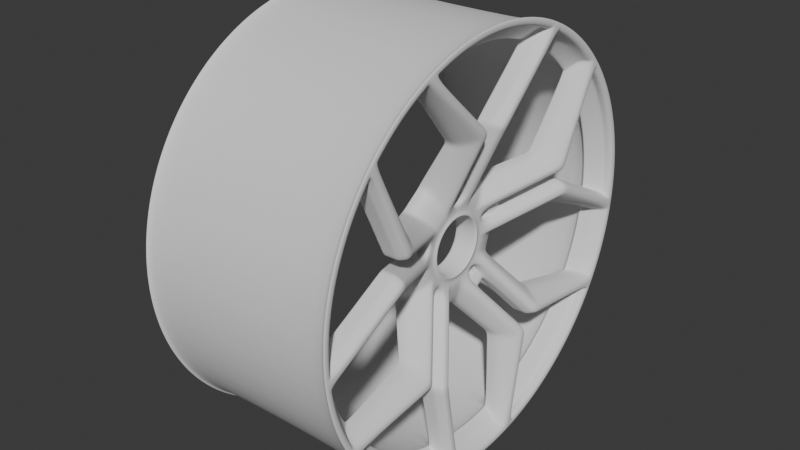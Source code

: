 # Source: wheels9.blend  (saved by Blender 4.3.34; exported with 4.5.12 LTS)
import bpy
from mathutils import Matrix  # noqa: F401  (used for matrix-valued properties, if any)

bpy.ops.wm.read_factory_settings(use_empty=True)
scene = bpy.context.scene
scene.name = 'Scene'

# ---- collections
col_collection = bpy.data.collections.new('Collection'); scene.collection.children.link(col_collection)

# ---- world
world_world = bpy.data.worlds.new('World'); scene.world = world_world
world_world.use_nodes = True; world_world.node_tree.nodes.clear()
_N = world_world.node_tree.nodes; _L = world_world.node_tree.links
n0 = _N.new('ShaderNodeOutputWorld'); n0.name = 'World Output'; n0.location = (300, 300)
n1 = _N.new('ShaderNodeBackground'); n1.name = 'Background'; n1.location = (10, 300)
n1.inputs[0].default_value = (0.05088, 0.05088, 0.05088, 1.0)
_L.new(n1.outputs[0], n0.inputs[0])
n0.is_active_output = True
world_world.color = (0.05088, 0.05088, 0.05088)
world_world.sun_shadow_jitter_overblur = 0.0

# ---- meshes
me_circle = bpy.data.meshes.new('Circle')
me_circle.from_pydata([(1.197e-08, 0.1658, 0.2278), (1.212e-08, 0.1617, 0.2307), (1.226e-08, 0.1577, 0.2334), (1.241e-08, 0.1536, 0.2362), (1.254e-08, 0.1494, 0.2388), (1.268e-08, 0.1452, 0.2414), (1.281e-08, 0.141, 0.2439), (1.294e-08, 0.1367, 0.2463), (1.306e-08, 0.1324, 0.2486), (1.318e-08, 0.128, 0.2509), (1.329e-08, 0.1236, 0.2531), (1.341e-08, 0.1192, 0.2552), (1.351e-08, 0.1147, 0.2573), (1.362e-08, 0.1102, 0.2592), (1.371e-08, 0.1056, 0.2611), (1.381e-08, 0.1011, 0.2629), (1.39e-08, 0.09645, 0.2646), (1.399e-08, 0.09181, 0.2663), (1.407e-08, 0.08714, 0.2678), (1.415e-08, 0.08245, 0.2693), (1.422e-08, 0.07773, 0.2707), (1.429e-08, 0.07299, 0.272), (1.435e-08, 0.06822, 0.2733), (1.441e-08, 0.06344, 0.2744), (1.447e-08, 0.05863, 0.2755), (1.452e-08, 0.05381, 0.2765), (1.457e-08, 0.04897, 0.2774), (1.461e-08, 0.04411, 0.2782), (1.465e-08, 0.03925, 0.2789), (1.468e-08, 0.03437, 0.2795), (1.471e-08, 0.02948, 0.2801), (1.474e-08, 0.02458, 0.2806), (1.476e-08, 0.01967, 0.281), (1.477e-08, 0.01476, 0.2813), (1.478e-08, 0.009842, 0.2815), (1.479e-08, 0.004922, 0.2816), (1.479e-08, 0.0, 0.2817), (1.244e-08, 0.1723, 0.2368), (1.26e-08, 0.1682, 0.2398), (1.275e-08, 0.1639, 0.2427), (1.29e-08, 0.1597, 0.2455), (1.304e-08, 0.1554, 0.2483), (1.318e-08, 0.151, 0.2509), (1.332e-08, 0.1466, 0.2535), (1.345e-08, 0.1421, 0.256), (1.358e-08, 0.1376, 0.2585), (1.37e-08, 0.1331, 0.2609), (1.382e-08, 0.1285, 0.2631), (1.394e-08, 0.1239, 0.2653), (1.405e-08, 0.1192, 0.2675), (1.416e-08, 0.1145, 0.2695), (1.426e-08, 0.1098, 0.2715), (1.436e-08, 0.1051, 0.2733), (1.445e-08, 0.1003, 0.2751), (1.454e-08, 0.09545, 0.2768), (1.463e-08, 0.09059, 0.2785), (1.471e-08, 0.08571, 0.28), (1.478e-08, 0.08081, 0.2814), (1.485e-08, 0.07588, 0.2828), (1.492e-08, 0.07092, 0.2841), (1.498e-08, 0.06595, 0.2853), (1.504e-08, 0.06095, 0.2864), (1.51e-08, 0.05594, 0.2874), (1.514e-08, 0.05091, 0.2884), (1.519e-08, 0.04586, 0.2892), (1.523e-08, 0.0408, 0.29), (1.526e-08, 0.03573, 0.2906), (1.529e-08, 0.03064, 0.2912), (1.532e-08, 0.02555, 0.2917), (1.534e-08, 0.02045, 0.2921), (1.536e-08, 0.01534, 0.2924), (1.537e-08, 0.01023, 0.2926), (1.538e-08, 0.005116, 0.2928), (1.538e-08, 0.0, 0.2928), (1.514e-08, 0.0244, 0.1632), (1.53e-08, 0.01871, 0.1661), (1.543e-08, 0.01282, 0.1686), (-0.0458, 0.0244, 0.06221), (-0.04517, 0.01861, 0.06633), (-0.0458, 0.01282, 0.06769), (-0.05, 0.02292, 0.03155), (-0.05, 0.01879, 0.03418), (-0.05, 0.01436, 0.03626), (-0.05, 0.009699, 0.03777), (-0.05, 0.004888, 0.03869), (-0.05, 0.0, 0.039), (-0.05137, 0.0, 0.0553), (-0.05, 0.008441, 0.05851), (-0.05, 0.0174, 0.05714), (-0.05, 0.02452, 0.05157), (-0.05, 0.02793, 0.04803), (-0.05, 0.03254, 0.04479), (-0.05347, 0.02742, 0.03774), (-0.05347, 0.0, 0.04665), (-0.05347, 0.01717, 0.04338), (-0.05347, 0.02247, 0.04088), (-0.05347, 0.005847, 0.04628), (-0.05347, 0.0116, 0.04519), (-0.03, 0.1505, 0.2146), (-0.03, 0.1542, 0.212), (-0.03, 0.1468, 0.2172), (-0.03, 0.143, 0.2197), (-0.03, 0.1392, 0.2221), (-0.03, 0.1353, 0.2245), (-0.03, 0.1314, 0.2268), (-0.03, 0.1274, 0.2291), (-0.03, 0.1234, 0.2312), (-0.03, 0.1194, 0.2333), (-0.03, 0.1153, 0.2354), (-0.03, 0.1112, 0.2373), (-0.03, 0.08902, 0.2465), (-0.03, 0.0853, 0.2478), (-0.03, 0.08155, 0.2491), (-0.03, 0.07779, 0.2503), (-0.03, 0.07401, 0.2514), (-0.03, 0.07021, 0.2525), (-0.03, 0.0664, 0.2535), (-0.03, 0.06257, 0.2545), (-0.03, 0.05873, 0.2554), (-0.03, 0.05487, 0.2563), (-0.03, 0.05101, 0.2571), (-0.03, 0.04713, 0.2578), (-0.03, 0.04324, 0.2585), (-0.03, 0.03934, 0.2591), (-0.03, 0.03543, 0.2597), (-0.03, 0.03151, 0.2602), (-0.03, 0.02759, 0.2606), (-0.03, 0.02366, 0.261), (-0.03, 0.01972, 0.2613), (-0.03, 0.01579, 0.2616), (-0.03, 0.01184, 0.2618), (-0.03, 0.007896, 0.262), (-0.03, 0.003949, 0.262), (-0.03, 6.663e-10, 0.2621), (-0.04, 0.03973, 0.1551), (-0.03, 0.008139, 0.1711), (-0.07403, 0.03974, 0.09621), (-0.08, 0.01879, 0.03418), (-0.08, 0.02292, 0.03155), (-0.08, 0.01436, 0.03626), (-0.08, 0.009699, 0.03777), (-0.08, 0.004888, 0.03869), (-0.08, 7.161e-10, 0.039), (-0.08, 0.0545, 0.07502), (-0.08, 0.04678, 0.08044), (-0.08, 0.03986, 0.08557), (-0.01247, 0.1361, 0.2466), (-0.01247, 0.1322, 0.2487), (-0.01247, 0.1244, 0.2527), (-0.02247, 0.03973, 0.1551), (-0.01247, 0.1284, 0.2507), (-0.0565, 0.03974, 0.09621), (-0.06247, 0.0545, 0.07502), (-0.01247, 0.1657, 0.2278), (-0.01247, 0.1622, 0.2303), (-0.01247, 0.1586, 0.2328), (-0.06247, 0.03986, 0.08557), (-0.06247, 0.04678, 0.08044), (-0.01247, 0.1549, 0.2353), (-0.01247, 0.1512, 0.2376), (-0.01247, 0.1475, 0.24), (-0.01247, 0.1437, 0.2422), (-0.01247, 0.1399, 0.2444), (-0.01247, 0.00935, 0.2815), (-0.01247, 0.004675, 0.2816), (-0.06329, 7.161e-10, 0.059), (-0.01247, 7.16e-10, 0.2816), (-0.05983, 0.008289, 0.06743), (-0.01247, 0.008139, 0.1711), (-0.01247, 0.105, 0.2614), (-0.01247, 0.1006, 0.263), (-0.01247, 0.09621, 0.2647), (-0.01247, 0.09181, 0.2663), (-0.01247, 0.08738, 0.2677), (-0.01247, 0.08292, 0.2692), (-0.01247, 0.07844, 0.2705), (-0.01247, 0.07394, 0.2718), (-0.01247, 0.06941, 0.2729), (-0.01247, 0.06487, 0.2741), (-0.01247, 0.06031, 0.2751), (-0.01247, 0.05574, 0.2761), (-0.01247, 0.05115, 0.2769), (-0.01247, 0.04654, 0.2778), (-0.06247, 0.005412, 0.0608), (-0.01247, 0.04193, 0.2785), (-0.01247, 0.0373, 0.2791), (-0.01247, 0.03266, 0.2797), (-0.01247, 0.02801, 0.2802), (-0.01247, 0.02335, 0.2807), (-0.01247, 0.01869, 0.281), (-0.01247, 0.01402, 0.2813), (-0.03428, 0.01282, 0.09307), (-0.03428, 0.01861, 0.09033), (-0.03428, 0.0244, 0.08758), (-0.06501, 0.008251, 0.09349), (-0.06547, 0.03974, 0.111), (-0.04795, 0.03974, 0.111), (-0.04793, 0.008251, 0.09349), (-0.06501, 0.0, 0.09349), (-0.04793, 0.0, 0.09349), (-0.04793, 0.005084, 0.09349), (-0.06501, 0.005084, 0.09349), (-0.05684, 0.005101, 0.07397), (-0.05611, 0.0, 0.07558), (-0.07235, 0.008289, 0.06743), (-0.07625, 7.161e-10, 0.059), (-0.07543, 0.005412, 0.0608), (-0.06939, 0.005101, 0.07397), (-0.06866, 0.0, 0.07558), (-0.05, 0.0, 0.04173), (-0.05, 0.01536, 0.0388), (-0.05, 0.00523, 0.0414), (-0.05, 0.02453, 0.03376), (-0.05, 0.0201, 0.03657), (-0.05, 0.01038, 0.04042), (-0.00275, 0.1723, 0.2368), (-0.00275, 0.1682, 0.2398), (-0.00275, 0.1639, 0.2427), (-0.00275, 0.1597, 0.2455), (-0.00275, 0.1554, 0.2483), (-0.00275, 0.151, 0.2509), (-0.00275, 0.1466, 0.2535), (-0.00275, 0.1421, 0.256), (-0.00275, 0.1376, 0.2585), (-0.00275, 0.1331, 0.2609), (-0.00275, 0.1285, 0.2631), (-0.00275, 0.1239, 0.2653), (-0.00275, 0.1192, 0.2675), (-0.00275, 0.1145, 0.2695), (-0.00275, 0.1098, 0.2715), (-0.00275, 0.1051, 0.2733), (-0.00275, 0.1003, 0.2751), (-0.00275, 0.09545, 0.2768), (-0.00275, 0.09059, 0.2785), (-0.00275, 0.08571, 0.28), (-0.00275, 0.08081, 0.2814), (-0.00275, 0.07588, 0.2828), (-0.00275, 0.07092, 0.2841), (-0.00275, 0.06595, 0.2853), (-0.00275, 0.06095, 0.2864), (-0.00275, 0.05594, 0.2874), (-0.00275, 0.05091, 0.2884), (-0.00275, 0.04586, 0.2892), (-0.00275, 0.0408, 0.29), (-0.00275, 0.03573, 0.2906), (-0.00275, 0.03064, 0.2912), (-0.00275, 0.02555, 0.2917), (-0.00275, 0.02045, 0.2921), (-0.00275, 0.01534, 0.2924), (-0.00275, 0.01023, 0.2926), (-0.00275, 0.005116, 0.2928), (-0.00275, 0.0, 0.2928), (-0.00275, 0.1675, 0.2302), (-0.00275, 0.1634, 0.2331), (-0.00275, 0.1593, 0.2359), (-0.00275, 0.1552, 0.2386), (-0.00275, 0.151, 0.2413), (-0.00275, 0.1468, 0.2439), (-0.00275, 0.1425, 0.2464), (-0.00275, 0.1382, 0.2489), (-0.00275, 0.1338, 0.2513), (-0.00275, 0.1294, 0.2535), (-0.00275, 0.1249, 0.2558), (-0.00275, 0.1204, 0.2579), (-0.00275, 0.1159, 0.26), (-0.00275, 0.1113, 0.262), (-0.00275, 0.1067, 0.2639), (-0.00275, 0.1021, 0.2657), (-0.00275, 0.09746, 0.2674), (-0.00275, 0.09277, 0.2691), (-0.00275, 0.08806, 0.2707), (-0.00275, 0.08331, 0.2722), (-0.00275, 0.07855, 0.2736), (-0.00275, 0.07375, 0.2749), (-0.00275, 0.06894, 0.2761), (-0.00275, 0.0641, 0.2773), (-0.00275, 0.05925, 0.2784), (-0.00275, 0.05437, 0.2794), (-0.00275, 0.04948, 0.2803), (-0.00275, 0.04458, 0.2811), (-0.00275, 0.03966, 0.2818), (-0.00275, 0.03473, 0.2825), (-0.00275, 0.02979, 0.283), (-0.00275, 0.02484, 0.2835), (-0.00275, 0.01988, 0.2839), (-0.00275, 0.01491, 0.2842), (-0.00275, 0.009945, 0.2844), (-0.00275, 0.004973, 0.2846), (-0.00275, 0.0, 0.2846), (-0.0336, 0.1505, 0.2146), (-0.0336, 0.1542, 0.212), (-0.0336, 0.1468, 0.2172), (-0.0336, 0.143, 0.2197), (-0.0336, 0.1392, 0.2221), (-0.0336, 0.1353, 0.2245), (-0.0336, 0.1314, 0.2268), (-0.0336, 0.1274, 0.2291), (-0.0336, 0.1234, 0.2312), (-0.0336, 0.1194, 0.2333), (-0.0336, 0.1153, 0.2354), (-0.0336, 0.1112, 0.2373), (-0.0336, 0.1002, 0.2422), (-0.0336, 0.08902, 0.2465), (-0.0336, 0.0853, 0.2478), (-0.0336, 0.08155, 0.2491), (-0.0336, 0.07779, 0.2503), (-0.0336, 0.07401, 0.2514), (-0.0336, 0.07021, 0.2525), (-0.0336, 0.0664, 0.2535), (-0.0336, 0.06257, 0.2545), (-0.0336, 0.05873, 0.2554), (-0.0336, 0.05487, 0.2563), (-0.0336, 0.05101, 0.2571), (-0.0336, 0.04713, 0.2578), (-0.0336, 0.04324, 0.2585), (-0.0336, 0.03934, 0.2591), (-0.0336, 0.03543, 0.2597), (-0.0336, 0.03151, 0.2602), (-0.0336, 0.02759, 0.2606), (-0.0336, 0.02366, 0.261), (-0.0336, 0.01972, 0.2613), (-0.0336, 0.01579, 0.2616), (-0.0336, 0.01184, 0.2618), (-0.0336, 0.007896, 0.262), (-0.0336, 0.003949, 0.262), (-0.0336, 0.0, 0.2621), (-0.0386, 0.02394, 0.1631), (-0.0436, 0.03973, 0.1551), (-0.0336, 0.008139, 0.1711), (-0.079, 0.02402, 0.08182), (-0.07763, 0.03974, 0.09621), (-0.08037, 0.008289, 0.06743), (-0.0836, 0.01879, 0.03418), (-0.0836, 0.02292, 0.03155), (-0.0836, 0.01436, 0.03626), (-0.0836, 0.009699, 0.03777), (-0.0836, 0.004888, 0.03869), (-0.0836, 0.0, 0.039), (-0.0836, 0.02742, 0.03774), (-0.0836, 0.0545, 0.07502), (-0.0836, 0.0, 0.04665), (-0.0836, 0.01717, 0.04338), (-0.0836, 0.02247, 0.04088), (-0.0836, 0.04678, 0.08044), (-0.0836, 0.005847, 0.04628), (-0.0836, 0.0116, 0.04519), (-0.0836, 0.02264, 0.07318), (-0.0836, 0.0, 0.059), (-0.0836, 0.005412, 0.0608), (-0.0836, 0.03986, 0.08557), (-0.06861, 0.008251, 0.09349), (-0.06884, 0.024, 0.1022), (-0.06907, 0.03974, 0.111), (-0.06861, 0.0, 0.09349), (-0.06861, 0.005084, 0.09349), (-0.07741, 0.005101, 0.07397), (-0.07669, 0.0, 0.07558), (-0.2853, 0.1619, 0.2225), (-0.2853, 0.158, 0.2252), (-0.2853, 0.154, 0.228), (-0.2853, 0.15, 0.2306), (-0.2853, 0.1459, 0.2332), (-0.2853, 0.1418, 0.2357), (-0.2853, 0.1377, 0.2382), (-0.2853, 0.1335, 0.2405), (-0.2853, 0.1293, 0.2428), (-0.2853, 0.125, 0.245), (-0.2853, 0.1207, 0.2472), (-0.2853, 0.1164, 0.2492), (-0.2853, 0.112, 0.2512), (-0.2853, 0.1076, 0.2532), (-0.2853, 0.1032, 0.255), (-0.2853, 0.09869, 0.2568), (-0.2853, 0.09419, 0.2584), (-0.2853, 0.08966, 0.26), (-0.2853, 0.0851, 0.2616), (-0.2853, 0.08052, 0.263), (-0.2853, 0.07591, 0.2644), (-0.2853, 0.07128, 0.2657), (-0.2853, 0.06662, 0.2669), (-0.2853, 0.06195, 0.268), (-0.2853, 0.05726, 0.269), (-0.2853, 0.05255, 0.27), (-0.2853, 0.04782, 0.2709), (-0.2853, 0.04308, 0.2717), (-0.2853, 0.03833, 0.2724), (-0.2853, 0.03356, 0.273), (-0.2853, 0.02879, 0.2735), (-0.2853, 0.024, 0.274), (-0.2853, 0.01921, 0.2744), (-0.2853, 0.01441, 0.2747), (-0.2853, 0.009611, 0.2749), (-0.2853, 0.004806, 0.275), (-0.2853, 0.0, 0.275), (-0.2853, 0.1723, 0.2368), (-0.2853, 0.1682, 0.2398), (-0.2853, 0.1639, 0.2427), (-0.2853, 0.1597, 0.2455), (-0.2853, 0.1554, 0.2483), (-0.2853, 0.151, 0.2509), (-0.2853, 0.1466, 0.2535), (-0.2853, 0.1421, 0.256), (-0.2853, 0.1376, 0.2585), (-0.2853, 0.1331, 0.2609), (-0.2853, 0.1285, 0.2631), (-0.2853, 0.1239, 0.2653), (-0.2853, 0.1192, 0.2675), (-0.2853, 0.1145, 0.2695), (-0.2853, 0.1098, 0.2715), (-0.2853, 0.1051, 0.2733), (-0.2853, 0.1003, 0.2751), (-0.2853, 0.09545, 0.2768), (-0.2853, 0.09059, 0.2785), (-0.2853, 0.08571, 0.28), (-0.2853, 0.08081, 0.2814), (-0.2853, 0.07588, 0.2828), (-0.2853, 0.07092, 0.2841), (-0.2853, 0.06595, 0.2853), (-0.2853, 0.06095, 0.2864), (-0.2853, 0.05594, 0.2874), (-0.2853, 0.05091, 0.2884), (-0.2853, 0.04586, 0.2892), (-0.2853, 0.0408, 0.29), (-0.2853, 0.03573, 0.2906), (-0.2853, 0.03064, 0.2912), (-0.2853, 0.02555, 0.2917), (-0.2853, 0.02045, 0.2921), (-0.2853, 0.01534, 0.2924), (-0.2853, 0.01023, 0.2926), (-0.2853, 0.005116, 0.2928), (-0.2853, 0.0, 0.2928), (-0.2825, 0.1723, 0.2368), (-0.2825, 0.1682, 0.2398), (-0.2825, 0.1639, 0.2427), (-0.2825, 0.1597, 0.2455), (-0.2825, 0.1554, 0.2483), (-0.2825, 0.151, 0.2509), (-0.2825, 0.1466, 0.2535), (-0.2825, 0.1421, 0.256), (-0.2825, 0.1376, 0.2585), (-0.2825, 0.1331, 0.2609), (-0.2825, 0.1285, 0.2631), (-0.2825, 0.1239, 0.2653), (-0.2825, 0.1192, 0.2675), (-0.2825, 0.1145, 0.2695), (-0.2825, 0.1098, 0.2715), (-0.2825, 0.1051, 0.2733), (-0.2825, 0.1003, 0.2751), (-0.2825, 0.09545, 0.2768), (-0.2825, 0.09059, 0.2785), (-0.2825, 0.08571, 0.28), (-0.2825, 0.08081, 0.2814), (-0.2825, 0.07588, 0.2828), (-0.2825, 0.07092, 0.2841), (-0.2825, 0.06595, 0.2853), (-0.2825, 0.06095, 0.2864), (-0.2825, 0.05594, 0.2874), (-0.2825, 0.05091, 0.2884), (-0.2825, 0.04586, 0.2892), (-0.2825, 0.0408, 0.29), (-0.2825, 0.03573, 0.2906), (-0.2825, 0.03064, 0.2912), (-0.2825, 0.02555, 0.2917), (-0.2825, 0.02045, 0.2921), (-0.2825, 0.01534, 0.2924), (-0.2825, 0.01023, 0.2926), (-0.2825, 0.005116, 0.2928), (-0.2825, 0.0, 0.2928), (-0.2825, 0.1675, 0.2302), (-0.2825, 0.1634, 0.2331), (-0.2825, 0.1593, 0.2359), (-0.2825, 0.1552, 0.2386), (-0.2825, 0.151, 0.2413), (-0.2825, 0.1468, 0.2439), (-0.2825, 0.1425, 0.2464), (-0.2825, 0.1382, 0.2489), (-0.2825, 0.1338, 0.2513), (-0.2825, 0.1294, 0.2535), (-0.2825, 0.1249, 0.2558), (-0.2825, 0.1204, 0.2579), (-0.2825, 0.1159, 0.26), (-0.2825, 0.1113, 0.262), (-0.2825, 0.1067, 0.2639), (-0.2825, 0.1021, 0.2657), (-0.2825, 0.09746, 0.2674), (-0.2825, 0.09277, 0.2691), (-0.2825, 0.08806, 0.2707), (-0.2825, 0.08331, 0.2722), (-0.2825, 0.07855, 0.2736), (-0.2825, 0.07375, 0.2749), (-0.2825, 0.06894, 0.2761), (-0.2825, 0.0641, 0.2773), (-0.2825, 0.05925, 0.2784), (-0.2825, 0.05437, 0.2794), (-0.2825, 0.04948, 0.2803), (-0.2825, 0.04458, 0.2811), (-0.2825, 0.03966, 0.2818), (-0.2825, 0.03473, 0.2825), (-0.2825, 0.02979, 0.283), (-0.2825, 0.02484, 0.2835), (-0.2825, 0.01988, 0.2839), (-0.2825, 0.01491, 0.2842), (-0.2825, 0.009945, 0.2844), (-0.2825, 0.004973, 0.2846), (-0.2825, 0.0, 0.2846), (-0.0336, 0.0, 0.275), (-0.0336, 0.004806, 0.275), (-0.0336, 0.009611, 0.2749), (-0.0336, 0.01441, 0.2747), (-0.0336, 0.01921, 0.2744), (-0.0336, 0.024, 0.274), (-0.0336, 0.02879, 0.2735), (-0.0336, 0.03356, 0.273), (-0.0336, 0.03833, 0.2724), (-0.0336, 0.04308, 0.2717), (-0.0336, 0.04782, 0.2709), (-0.0336, 0.05255, 0.27), (-0.0336, 0.05726, 0.269), (-0.0336, 0.06195, 0.268), (-0.0336, 0.06662, 0.2669), (-0.0336, 0.07128, 0.2657), (-0.0336, 0.07591, 0.2644), (-0.0336, 0.08052, 0.263), (-0.0336, 0.0851, 0.2616), (-0.0336, 0.08966, 0.26), (-0.0336, 0.09419, 0.2584), (-0.0336, 0.09869, 0.2568), (-0.0336, 0.1032, 0.255), (-0.0336, 0.1076, 0.2532), (-0.0336, 0.112, 0.2512), (-0.0336, 0.1164, 0.2492), (-0.0336, 0.1207, 0.2472), (-0.0336, 0.125, 0.245), (-0.0336, 0.1293, 0.2428), (-0.0336, 0.1335, 0.2405), (-0.0336, 0.1377, 0.2382), (-0.0336, 0.1418, 0.2357), (-0.0336, 0.1459, 0.2332), (-0.0336, 0.15, 0.2306), (-0.0336, 0.154, 0.228), (-0.0336, 0.158, 0.2252), (-0.0336, 0.1619, 0.2225), (-0.02685, 0.1257, 0.234), (-0.02685, 0.1136, 0.2401), (-0.07685, 0.0545, 0.07502), (-0.07685, 0.03986, 0.08557), (-0.02685, 0.1217, 0.2361), (-0.03685, 0.03973, 0.1551), (-0.02685, 0.1177, 0.2381), (-0.07088, 0.03974, 0.09621), (-0.02685, 0.1563, 0.2148), (-0.02685, 0.1526, 0.2174), (-0.02685, 0.1489, 0.22), (-0.07685, 0.04678, 0.08044), (-0.02685, 0.1451, 0.2225), (-0.02685, 0.1413, 0.2249), (-0.02685, 0.1375, 0.2273), (-0.02685, 0.1336, 0.2296), (-0.02685, 0.1297, 0.2318), (-0.06233, 0.03974, 0.111), (-0.02685, 0.008157, 0.2655), (-0.02685, 0.09188, 0.2492), (-0.02685, 0.004079, 0.2656), (-0.02685, 0.0, 0.2656), (-0.02685, 0.008139, 0.1711), (-0.02685, 0.08804, 0.2506), (-0.02685, 0.08418, 0.2519), (-0.02685, 0.0803, 0.2531), (-0.02685, 0.07641, 0.2544), (-0.02685, 0.07249, 0.2555), (-0.02685, 0.06856, 0.2566), (-0.02685, 0.06461, 0.2576), (-0.02685, 0.06065, 0.2586), (-0.02685, 0.05667, 0.2595), (-0.02685, 0.05268, 0.2603), (-0.02685, 0.04867, 0.2611), (-0.02685, 0.04466, 0.2618), (-0.02685, 0.04063, 0.2625), (-0.02685, 0.0366, 0.263), (-0.02685, 0.03255, 0.2636), (-0.02685, 0.0285, 0.264), (-0.02685, 0.02444, 0.2645), (-0.02685, 0.02038, 0.2648), (-0.02685, 0.01631, 0.2651), (-0.02685, 0.01223, 0.2653), (-0.06194, 0.008251, 0.09349), (-0.06194, 0.0, 0.09349), (-0.06194, 0.005084, 0.09349), (1.504e-08, 0.03396, 0.1883), (1.491e-08, 0.03955, 0.1859), (1.477e-08, 0.04498, 0.1831), (-0.03, 0.0257, 0.1875), (-0.03783, 0.05525, 0.1729), (-0.0203, 0.05812, 0.1763), (-0.01247, 0.02916, 0.1907), (-0.0336, 0.0257, 0.1875), (-0.03751, 0.0405, 0.1803), (-0.04143, 0.05525, 0.1729), (-0.03468, 0.05577, 0.1735), (-0.02685, 0.02632, 0.188), (1.523e-08, 0.02339, 0.1785), (-0.03, 0.01692, 0.1793), (-0.01247, 0.01865, 0.1809), (-0.0336, 0.01692, 0.1793), (-0.02685, 0.01723, 0.1796), (1.51e-08, 0.02913, 0.176), (1.495e-08, 0.03469, 0.1732), (-0.03891, 0.04749, 0.164), (-0.02139, 0.04893, 0.1657), (-0.03806, 0.03222, 0.1717), (-0.04251, 0.04749, 0.164), (-0.03577, 0.04775, 0.1643), (-0.007093, 0.01869, 0.1504), (-0.007108, 0.0244, 0.1475), (-0.04861, 0.03973, 0.1402), (-0.03108, 0.03973, 0.1402), (-0.007108, 0.01282, 0.153), (-0.03708, 0.008162, 0.1554), (-0.01962, 0.008162, 0.1554), (-0.04626, 0.02395, 0.1477), (-0.05221, 0.03973, 0.1402), (-0.04068, 0.008162, 0.1554), (-0.04546, 0.03973, 0.1402), (-0.03394, 0.008162, 0.1554), (-0.003546, 0.0187, 0.1583), (-0.003554, 0.0244, 0.1553), (-0.0443, 0.03973, 0.1476), (-0.02678, 0.03973, 0.1476), (-0.04243, 0.02394, 0.1554), (-0.0479, 0.03973, 0.1476), (-0.04116, 0.03973, 0.1476), (-0.003554, 0.01282, 0.1608), (-0.03354, 0.008151, 0.1632), (-0.01605, 0.008151, 0.1633), (-0.03714, 0.008151, 0.1632), (-0.0304, 0.008151, 0.1632), (-0.01073, 0.00471, 0.2816), (-0.06162, 0.0, 0.05848), (-0.01073, 0.0, 0.2816), (-0.01073, 0.008793, 0.1707), (-0.01073, 0.1013, 0.2628), (-0.01073, 0.09689, 0.2644), (-0.01073, 0.09246, 0.266), (-0.01073, 0.088, 0.2675), (-0.01073, 0.08351, 0.269), (-0.01073, 0.079, 0.2703), (-0.01073, 0.07447, 0.2716), (-0.01073, 0.06991, 0.2728), (-0.01073, 0.06534, 0.2739), (-0.01073, 0.06075, 0.275), (-0.01073, 0.05614, 0.276), (-0.01073, 0.05152, 0.2769), (-0.01073, 0.04688, 0.2777), (-0.06073, 0.005835, 0.06048), (-0.01073, 0.04223, 0.2784), (-0.01073, 0.03757, 0.2791), (-0.01073, 0.0329, 0.2797), (-0.01073, 0.02821, 0.2802), (-0.01073, 0.02352, 0.2806), (-0.01073, 0.01883, 0.281), (-0.01073, 0.01412, 0.2813), (-0.01073, 0.009418, 0.2815), (-0.05787, 0.008922, 0.06747), (-0.01073, 0.1057, 0.2611), (-0.04602, 0.008889, 0.09343), (-0.01073, 0.02983, 0.1904), (-0.01073, 0.01931, 0.1806), (-0.01788, 0.008812, 0.1551), (-0.0143, 0.008803, 0.1629), (-0.0642, 0.0, 0.059), (-0.06339, 0.005412, 0.0608), (-0.06072, 0.008289, 0.06743), (-0.05773, 0.005101, 0.07397), (-0.05699, 0.0, 0.07558), (-0.04004, 0.01282, 0.08038), (-0.0593, 0.008287, 0.06859), (-0.03973, 0.01861, 0.07833), (-0.04004, 0.0244, 0.07489), (-0.06975, 0.03974, 0.1036), (-0.05223, 0.03974, 0.1036), (-0.05645, 0.005101, 0.07484), (-0.05574, 0.0, 0.07638), (-0.07449, 0.00827, 0.08046), (-0.07392, 0.02401, 0.09203), (-0.07335, 0.03974, 0.1036), (-0.07301, 0.005093, 0.08373), (-0.07265, 0.0, 0.08453), (-0.06661, 0.03974, 0.1036), (-0.05195, 0.008905, 0.08045)], [], [(1, 0, 37, 38), (28, 27, 64, 65), (15, 14, 51, 52), (2, 1, 38, 39), (29, 28, 65, 66), (16, 15, 52, 53), (3, 2, 39, 40), (30, 29, 66, 67), (17, 16, 53, 54), (4, 3, 40, 41), (31, 30, 67, 68), (18, 17, 54, 55), (5, 4, 41, 42), (32, 31, 68, 69), (19, 18, 55, 56), (6, 5, 42, 43), (33, 32, 69, 70), (20, 19, 56, 57), (7, 6, 43, 44), (34, 33, 70, 71), (21, 20, 57, 58), (8, 7, 44, 45), (35, 34, 71, 72), (22, 21, 58, 59), (9, 8, 45, 46), (36, 35, 72, 73), (23, 22, 59, 60), (10, 9, 46, 47), (24, 23, 60, 61), (11, 10, 47, 48), (25, 24, 61, 62), (12, 11, 48, 49), (26, 25, 62, 63), (13, 12, 49, 50), (27, 26, 63, 64), (14, 13, 50, 51), (605, 600, 76, 75), (606, 605, 75, 74), (676, 674, 79, 78), (677, 676, 78, 77), (96, 97, 88, 87), (94, 95, 90, 89), (93, 96, 87, 86), (97, 94, 89, 88), (95, 92, 91, 90), (87, 88, 78, 79), (88, 89, 77, 78), (213, 212, 92, 95), (214, 210, 94, 97), (209, 211, 96, 93), (210, 213, 95, 94), (211, 214, 97, 96), (114, 115, 307, 306), (113, 114, 306, 305), (112, 113, 305, 304), (111, 112, 304, 303), (607, 134, 327, 610), (110, 111, 303, 302), (591, 110, 302, 595), (136, 145, 349, 330), (108, 109, 300, 299), (678, 136, 330, 684), (107, 108, 299, 298), (132, 133, 325, 324), (144, 143, 339, 343), (562, 132, 131, 560), (546, 107, 106, 542), (598, 592, 109, 543), (563, 133, 132, 562), (548, 108, 107, 546), (543, 109, 108, 548), (565, 111, 110, 561), (630, 626, 134, 547), (566, 112, 111, 565), (81, 137, 138, 80), (567, 113, 112, 566), (82, 139, 137, 81), (568, 114, 113, 567), (83, 140, 139, 82), (569, 115, 114, 568), (84, 141, 140, 83), (570, 116, 115, 569), (85, 142, 141, 84), (571, 117, 116, 570), (572, 118, 117, 571), (573, 119, 118, 572), (574, 120, 119, 573), (575, 121, 120, 574), (576, 122, 121, 575), (577, 123, 122, 576), (578, 124, 123, 577), (551, 98, 99, 550), (579, 125, 124, 578), (552, 100, 98, 551), (580, 126, 125, 579), (553, 144, 145, 545), (554, 101, 100, 552), (581, 127, 126, 580), (544, 143, 144, 553), (555, 102, 101, 554), (582, 128, 127, 581), (556, 103, 102, 555), (583, 129, 128, 582), (557, 104, 103, 556), (584, 130, 129, 583), (545, 145, 136, 549), (558, 105, 104, 557), (604, 601, 135, 564), (560, 131, 130, 584), (542, 106, 105, 558), (8, 146, 162, 7), (7, 162, 161, 6), (89, 156, 151, 77), (6, 161, 160, 5), (5, 160, 159, 4), (4, 159, 158, 3), (91, 152, 157, 90), (3, 158, 155, 2), (90, 157, 156, 89), (2, 155, 154, 1), (1, 154, 153, 0), (625, 627, 149, 74), (11, 148, 150, 10), (10, 150, 147, 9), (590, 593, 148, 11), (9, 147, 146, 8), (661, 163, 190, 660), (666, 602, 168, 639), (660, 190, 189, 659), (659, 189, 188, 658), (662, 167, 183, 653), (658, 188, 187, 657), (657, 187, 186, 656), (656, 186, 185, 655), (655, 185, 184, 654), (654, 184, 182, 652), (653, 183, 165, 637), (652, 182, 181, 651), (651, 181, 180, 650), (650, 180, 179, 649), (649, 179, 178, 648), (648, 178, 177, 647), (647, 177, 176, 646), (646, 176, 175, 645), (645, 175, 174, 644), (644, 174, 173, 643), (643, 173, 172, 642), (642, 172, 171, 641), (641, 171, 170, 640), (640, 170, 169, 663), (688, 675, 167, 662), (638, 166, 164, 636), (636, 164, 163, 661), (667, 618, 197, 664), (677, 679, 196, 193), (687, 678, 195, 559), (623, 617, 194, 585), (106, 107, 298, 297), (131, 132, 324, 323), (613, 612, 192, 193), (612, 616, 191, 192), (145, 144, 343, 349), (587, 201, 198, 586), (585, 194, 201, 587), (632, 135, 328, 634), (681, 680, 200, 199), (680, 675, 197, 200), (672, 671, 167, 202), (673, 672, 202, 203), (105, 106, 297, 296), (671, 204, 206, 670), (670, 206, 205, 669), (130, 131, 323, 322), (207, 206, 204), (207, 208, 205, 206), (84, 83, 214, 211), (82, 81, 213, 210), (85, 84, 211, 209), (83, 82, 210, 214), (81, 80, 212, 213), (57, 56, 234, 235), (44, 43, 221, 222), (71, 70, 248, 249), (58, 57, 235, 236), (45, 44, 222, 223), (72, 71, 249, 250), (59, 58, 236, 237), (46, 45, 223, 224), (73, 72, 250, 251), (60, 59, 237, 238), (47, 46, 224, 225), (61, 60, 238, 239), (48, 47, 225, 226), (62, 61, 239, 240), (49, 48, 226, 227), (63, 62, 240, 241), (50, 49, 227, 228), (64, 63, 241, 242), (51, 50, 228, 229), (38, 37, 215, 216), (65, 64, 242, 243), (52, 51, 229, 230), (39, 38, 216, 217), (66, 65, 243, 244), (53, 52, 230, 231), (40, 39, 217, 218), (67, 66, 244, 245), (54, 53, 231, 232), (41, 40, 218, 219), (68, 67, 245, 246), (55, 54, 232, 233), (42, 41, 219, 220), (69, 68, 246, 247), (56, 55, 233, 234), (43, 42, 220, 221), (70, 69, 247, 248), (218, 217, 254, 255), (245, 244, 281, 282), (232, 231, 268, 269), (219, 218, 255, 256), (246, 245, 282, 283), (233, 232, 269, 270), (220, 219, 256, 257), (247, 246, 283, 284), (234, 233, 270, 271), (221, 220, 257, 258), (248, 247, 284, 285), (235, 234, 271, 272), (222, 221, 258, 259), (249, 248, 285, 286), (236, 235, 272, 273), (223, 222, 259, 260), (250, 249, 286, 287), (237, 236, 273, 274), (224, 223, 260, 261), (251, 250, 287, 288), (238, 237, 274, 275), (225, 224, 261, 262), (239, 238, 275, 276), (226, 225, 262, 263), (240, 239, 276, 277), (227, 226, 263, 264), (241, 240, 277, 278), (228, 227, 264, 265), (242, 241, 278, 279), (229, 228, 265, 266), (216, 215, 252, 253), (243, 242, 279, 280), (230, 229, 266, 267), (217, 216, 253, 254), (244, 243, 280, 281), (231, 230, 267, 268), (609, 326, 328, 603), (610, 327, 326, 609), (683, 329, 331, 682), (684, 330, 329, 683), (344, 348, 346, 345), (341, 349, 343, 342), (340, 347, 348, 344), (345, 346, 349, 341), (342, 343, 339, 338), (348, 331, 329, 346), (346, 329, 330, 349), (332, 342, 338, 333), (335, 345, 341, 334), (337, 340, 344, 336), (334, 341, 342, 332), (336, 344, 345, 335), (620, 352, 351, 619), (619, 351, 350, 621), (685, 355, 356, 686), (682, 331, 355, 685), (355, 331, 348), (347, 356, 355, 348), (115, 116, 308, 307), (614, 195, 352, 620), (116, 117, 309, 308), (138, 137, 332, 333), (117, 118, 310, 309), (137, 139, 334, 332), (118, 119, 311, 310), (139, 140, 335, 334), (119, 120, 312, 311), (201, 194, 350, 354), (140, 141, 336, 335), (120, 121, 313, 312), (141, 142, 337, 336), (121, 122, 314, 313), (198, 201, 354, 353), (122, 123, 315, 314), (123, 124, 316, 315), (99, 98, 289, 290), (124, 125, 317, 316), (98, 100, 291, 289), (125, 126, 318, 317), (100, 101, 292, 291), (126, 127, 319, 318), (101, 102, 293, 292), (127, 128, 320, 319), (102, 103, 294, 293), (128, 129, 321, 320), (103, 104, 295, 294), (129, 130, 322, 321), (104, 105, 296, 295), (376, 375, 523, 522), (392, 391, 507, 506), (362, 361, 537, 536), (378, 377, 521, 520), (388, 387, 511, 510), (374, 373, 525, 524), (360, 359, 539, 538), (386, 385, 513, 512), (372, 371, 527, 526), (358, 357, 541, 540), (384, 383, 515, 514), (383, 382, 516, 515), (382, 381, 517, 516), (381, 380, 518, 517), (364, 363, 535, 534), (380, 379, 519, 518), (390, 389, 509, 508), (366, 365, 533, 532), (358, 395, 394, 357), (385, 422, 421, 384), (372, 409, 408, 371), (359, 396, 395, 358), (386, 423, 422, 385), (373, 410, 409, 372), (360, 397, 396, 359), (387, 424, 423, 386), (374, 411, 410, 373), (361, 398, 397, 360), (388, 425, 424, 387), (375, 412, 411, 374), (362, 399, 398, 361), (389, 426, 425, 388), (376, 413, 412, 375), (363, 400, 399, 362), (390, 427, 426, 389), (377, 414, 413, 376), (364, 401, 400, 363), (391, 428, 427, 390), (378, 415, 414, 377), (365, 402, 401, 364), (392, 429, 428, 391), (379, 416, 415, 378), (366, 403, 402, 365), (393, 430, 429, 392), (380, 417, 416, 379), (367, 404, 403, 366), (381, 418, 417, 380), (368, 405, 404, 367), (382, 419, 418, 381), (369, 406, 405, 368), (383, 420, 419, 382), (370, 407, 406, 369), (384, 421, 420, 383), (371, 408, 407, 370), (414, 451, 450, 413), (401, 438, 437, 400), (428, 465, 464, 427), (415, 452, 451, 414), (402, 439, 438, 401), (429, 466, 465, 428), (416, 453, 452, 415), (403, 440, 439, 402), (430, 467, 466, 429), (417, 454, 453, 416), (404, 441, 440, 403), (418, 455, 454, 417), (405, 442, 441, 404), (419, 456, 455, 418), (406, 443, 442, 405), (420, 457, 456, 419), (407, 444, 443, 406), (421, 458, 457, 420), (408, 445, 444, 407), (395, 432, 431, 394), (422, 459, 458, 421), (409, 446, 445, 408), (396, 433, 432, 395), (423, 460, 459, 422), (410, 447, 446, 409), (397, 434, 433, 396), (424, 461, 460, 423), (411, 448, 447, 410), (398, 435, 434, 397), (425, 462, 461, 424), (412, 449, 448, 411), (399, 436, 435, 398), (426, 463, 462, 425), (413, 450, 449, 412), (400, 437, 436, 399), (427, 464, 463, 426), (434, 471, 470, 433), (461, 498, 497, 460), (448, 485, 484, 447), (435, 472, 471, 434), (462, 499, 498, 461), (449, 486, 485, 448), (436, 473, 472, 435), (463, 500, 499, 462), (450, 487, 486, 449), (437, 474, 473, 436), (464, 501, 500, 463), (451, 488, 487, 450), (438, 475, 474, 437), (465, 502, 501, 464), (452, 489, 488, 451), (439, 476, 475, 438), (466, 503, 502, 465), (453, 490, 489, 452), (440, 477, 476, 439), (467, 504, 503, 466), (454, 491, 490, 453), (441, 478, 477, 440), (455, 492, 491, 454), (442, 479, 478, 441), (456, 493, 492, 455), (443, 480, 479, 442), (457, 494, 493, 456), (444, 481, 480, 443), (458, 495, 494, 457), (445, 482, 481, 444), (432, 469, 468, 431), (459, 496, 495, 458), (446, 483, 482, 445), (433, 470, 469, 432), (460, 497, 496, 459), (447, 484, 483, 446), (259, 258, 474, 475), (286, 285, 501, 502), (273, 272, 488, 489), (260, 259, 475, 476), (287, 286, 502, 503), (274, 273, 489, 490), (261, 260, 476, 477), (288, 287, 503, 504), (275, 274, 490, 491), (262, 261, 477, 478), (276, 275, 491, 492), (263, 262, 478, 479), (277, 276, 492, 493), (264, 263, 479, 480), (278, 277, 493, 494), (265, 264, 480, 481), (279, 278, 494, 495), (266, 265, 481, 482), (280, 279, 495, 496), (267, 266, 482, 483), (254, 253, 469, 470), (281, 280, 496, 497), (268, 267, 483, 484), (255, 254, 470, 471), (282, 281, 497, 498), (269, 268, 484, 485), (256, 255, 471, 472), (283, 282, 498, 499), (270, 269, 485, 486), (257, 256, 472, 473), (284, 283, 499, 500), (271, 270, 486, 487), (258, 257, 473, 474), (285, 284, 500, 501), (272, 271, 487, 488), (365, 364, 534, 533), (375, 374, 524, 523), (361, 360, 538, 537), (387, 386, 512, 511), (373, 372, 526, 525), (359, 358, 540, 539), (385, 384, 514, 513), (371, 370, 528, 527), (370, 369, 529, 528), (369, 368, 530, 529), (368, 367, 531, 530), (391, 390, 508, 507), (367, 366, 532, 531), (377, 376, 522, 521), (393, 392, 506, 505), (363, 362, 536, 535), (379, 378, 520, 519), (389, 388, 510, 509), (253, 252, 468, 469), (505, 506, 324, 325), (506, 507, 323, 324), (507, 508, 322, 323), (508, 509, 321, 322), (509, 510, 320, 321), (510, 511, 319, 320), (511, 512, 318, 319), (512, 513, 317, 318), (513, 514, 316, 317), (514, 515, 315, 316), (515, 516, 314, 315), (516, 517, 313, 314), (517, 518, 312, 313), (518, 519, 311, 312), (519, 520, 310, 311), (520, 521, 309, 310), (521, 522, 308, 309), (522, 523, 307, 308), (523, 524, 306, 307), (524, 525, 305, 306), (525, 526, 304, 305), (526, 527, 303, 304), (527, 528, 302, 303), (528, 529, 301, 302), (529, 530, 300, 301), (530, 531, 299, 300), (531, 532, 298, 299), (532, 533, 297, 298), (533, 534, 296, 297), (534, 535, 295, 296), (535, 536, 294, 295), (536, 537, 293, 294), (537, 538, 292, 293), (538, 539, 291, 292), (539, 540, 289, 291), (540, 541, 290, 289), (679, 687, 559, 196), (146, 542, 558, 162), (162, 558, 557, 161), (156, 545, 549, 151), (161, 557, 556, 160), (160, 556, 555, 159), (159, 555, 554, 158), (152, 544, 553, 157), (158, 554, 552, 155), (157, 553, 545, 156), (155, 552, 551, 154), (154, 551, 550, 153), (627, 630, 547, 149), (148, 543, 548, 150), (150, 548, 546, 147), (593, 598, 543, 148), (147, 546, 542, 146), (197, 585, 587, 200), (200, 587, 586, 199), (618, 623, 585, 197), (163, 560, 584, 190), (602, 604, 564, 168), (190, 584, 583, 189), (189, 583, 582, 188), (188, 582, 581, 187), (187, 581, 580, 186), (186, 580, 579, 185), (185, 579, 578, 184), (184, 578, 577, 182), (182, 577, 576, 181), (181, 576, 575, 180), (180, 575, 574, 179), (179, 574, 573, 178), (178, 573, 572, 177), (177, 572, 571, 176), (176, 571, 570, 175), (175, 570, 569, 174), (174, 569, 568, 173), (173, 568, 567, 172), (172, 567, 566, 171), (171, 566, 565, 170), (170, 565, 561, 169), (166, 563, 562, 164), (164, 562, 560, 163), (169, 561, 599, 594), (608, 611, 598, 593), (300, 597, 596, 301), (301, 596, 595, 302), (663, 169, 594, 665), (606, 608, 593, 590), (561, 110, 591, 599), (611, 607, 592, 598), (601, 591, 595, 603), (109, 592, 597, 300), (11, 12, 589, 590), (12, 13, 588, 589), (135, 601, 603, 328), (547, 134, 607, 611), (74, 149, 608, 606), (149, 547, 611, 608), (594, 599, 604, 602), (597, 610, 609, 596), (596, 609, 603, 595), (665, 594, 602, 666), (599, 591, 601, 604), (592, 607, 610, 597), (590, 589, 605, 606), (589, 588, 600, 605), (633, 635, 623, 618), (196, 559, 622, 615), (626, 614, 620, 629), (628, 619, 621, 634), (629, 620, 619, 628), (194, 617, 621, 350), (624, 631, 616, 612), (625, 624, 612, 613), (635, 632, 617, 623), (668, 633, 618, 667), (193, 196, 615, 613), (559, 195, 614, 622), (639, 168, 633, 668), (564, 135, 632, 635), (74, 75, 624, 625), (75, 76, 631, 624), (327, 629, 628, 326), (326, 628, 634, 328), (134, 626, 629, 327), (168, 564, 635, 633), (615, 622, 630, 627), (617, 632, 634, 621), (613, 615, 627, 625), (622, 614, 626, 630), (76, 639, 668, 631), (631, 668, 667, 616), (588, 665, 666, 600), (13, 663, 665, 588), (616, 667, 664, 191), (35, 636, 661, 34), (36, 638, 636, 35), (674, 688, 662, 79), (14, 640, 663, 13), (15, 641, 640, 14), (16, 642, 641, 15), (17, 643, 642, 16), (18, 644, 643, 17), (19, 645, 644, 18), (20, 646, 645, 19), (21, 647, 646, 20), (22, 648, 647, 21), (23, 649, 648, 22), (24, 650, 649, 23), (25, 651, 650, 24), (26, 652, 651, 25), (87, 653, 637, 86), (27, 654, 652, 26), (28, 655, 654, 27), (29, 656, 655, 28), (30, 657, 656, 29), (31, 658, 657, 30), (79, 662, 653, 87), (32, 659, 658, 31), (33, 660, 659, 32), (600, 666, 639, 76), (34, 661, 660, 33), (183, 670, 669, 165), (167, 671, 670, 183), (208, 207, 672, 673), (207, 204, 671, 672), (191, 664, 688, 674), (151, 549, 687, 679), (350, 682, 685, 354), (354, 685, 686, 353), (352, 684, 683, 351), (351, 683, 682, 350), (202, 167, 675, 680), (203, 202, 680, 681), (549, 136, 678, 687), (77, 151, 679, 677), (664, 197, 675, 688), (195, 678, 684, 352), (193, 192, 676, 677), (192, 191, 674, 676)])
me_circle.polygons.foreach_set('use_smooth', [True] * 662)
_uv = me_circle.uv_layers.new(name='UVMap')
_uv.uv.foreach_set('vector', [0.0, 0.0, 0.0, 0.0, 0.0, 0.0, 0.0, 0.0, 0.0, 0.0, 0.0, 0.0, 0.0, 0.0, 0.0, 0.0, 0.0, 0.0, 0.0, 0.0, 0.0, 0.0, 0.0, 0.0, 0.0, 0.0, 0.0, 0.0, 0.0, 0.0, 0.0, 0.0, 0.0, 0.0, 0.0, 0.0, 0.0, 0.0, 0.0, 0.0, 0.0, 0.0, 0.0, 0.0, 0.0, 0.0, 0.0, 0.0, 0.0, 0.0, 0.0, 0.0, 0.0, 0.0, 0.0, 0.0, 0.0, 0.0, 0.0, 0.0, 0.0, 0.0, 0.0, 0.0, 0.0, 0.0, 0.0, 0.0, 0.0, 0.0, 0.0, 0.0, 0.0, 0.0, 0.0, 0.0, 0.0, 0.0, 0.0, 0.0, 0.0, 0.0, 0.0, 0.0, 0.0, 0.0, 0.0, 0.0, 0.0, 0.0, 0.0, 0.0, 0.0, 0.0, 0.0, 0.0, 0.0, 0.0, 0.0, 0.0, 0.0, 0.0, 0.0, 0.0, 0.0, 0.0, 0.0, 0.0, 0.0, 0.0, 0.0, 0.0, 0.0, 0.0, 0.0, 0.0, 0.0, 0.0, 0.0, 0.0, 0.0, 0.0, 0.0, 0.0, 0.0, 0.0, 0.0, 0.0, 0.0, 0.0, 0.0, 0.0, 0.0, 0.0, 0.0, 0.0, 0.0, 0.0, 0.0, 0.0, 0.0, 0.0, 0.0, 0.0, 0.0, 0.0, 0.0, 0.0, 0.0, 0.0, 0.0, 0.0, 0.0, 0.0, 0.0, 0.0, 0.0, 0.0, 0.0, 0.0, 0.0, 0.0, 0.0, 0.0, 0.0, 0.0, 0.0, 0.0, 0.0, 0.0, 0.0, 0.0, 0.0, 0.0, 0.0, 0.0, 0.0, 0.0, 0.0, 0.0, 0.0, 0.0, 0.0, 0.0, 0.0, 0.0, 0.0, 0.0, 0.0, 0.0, 0.0, 0.0, 0.0, 0.0, 0.0, 0.0, 0.0, 0.0, 0.0, 0.0, 0.0, 0.0, 0.0, 0.0, 0.0, 0.0, 0.0, 0.0, 0.0, 0.0, 0.0, 0.0, 0.0, 0.0, 0.0, 0.0, 0.0, 0.0, 0.0, 0.0, 0.0, 0.0, 0.0, 0.0, 0.0, 0.0, 0.0, 0.0, 0.0, 0.0, 0.0, 0.0, 0.0, 0.0, 0.0, 0.0, 0.0, 0.0, 0.0, 0.0, 0.0, 0.0, 0.0, 0.0, 0.0, 0.0, 0.0, 0.0, 0.0, 0.0, 0.0, 0.0, 0.0, 0.0, 0.0, 0.0, 0.0, 0.0, 0.0, 0.0, 0.0, 0.0, 0.0, 0.0, 0.0, 0.0, 0.0, 0.0, 0.0, 0.0, 0.0, 0.0, 0.0, 0.0, 0.0, 0.0, 0.0, 0.0, 0.0, 0.0, 0.0, 0.0, 0.0, 0.0, 0.0, 0.0, 0.0, 0.0, 0.0, 0.0, 0.0, 0.0, 0.0, 0.0, 0.0, 0.0, 0.0, 0.0, 0.0, 0.0, 0.0, 0.0, 0.0, 0.0, 0.0, 0.0, 0.0, 0.0, 0.0, 0.0, 0.0, 0.0, 0.0, 0.0, 0.0, 0.0, 0.0, 0.0, 0.0, 0.0, 0.0, 0.0, 0.0, 0.0, 0.0, 0.0, 0.0, 0.0, 0.0, 0.0, 0.0, 0.0, 0.0, 0.0, 0.0, 0.0, 0.0, 0.0, 0.0, 0.0, 0.0, 0.0, 0.0, 0.0, 0.0, 0.0, 0.0, 0.0, 0.0, 0.0, 0.0, 0.0, 0.0, 0.0, 0.0, 0.0, 0.0, 0.0, 0.0, 0.0, 0.0, 0.0, 0.0, 0.0, 0.0, 0.0, 0.0, 0.0, 0.0, 0.0, 0.0, 0.0, 0.0, 0.0, 0.0, 0.0, 0.0, 0.0, 0.0, 0.0, 0.0, 0.0, 0.0, 0.0, 0.0, 0.0, 0.0, 0.0, 0.0, 0.0, 0.0, 0.0, 0.0, 0.0, 0.0, 0.0, 0.0, 0.0, 0.0, 0.0, 0.0, 0.0, 0.0, 0.0, 0.0, 0.0, 0.0, 0.0, 0.0, 0.0, 0.0, 0.0, 0.0, 0.0, 0.0, 0.0, 0.0, 0.0, 0.0, 0.0, 0.0, 0.0, 0.0, 0.0, 0.0, 0.0, 0.0, 0.0, 0.0, 0.0, 0.0, 0.0, 0.0, 0.0, 0.0, 0.0, 0.0, 0.0, 0.0, 0.0, 0.0, 0.0, 0.0, 0.0, 0.0, 0.0, 0.0, 0.0, 0.0, 0.0, 0.0, 0.0, 0.0, 0.0, 0.0, 0.0, 0.0, 0.0, 0.0, 0.0, 0.0, 0.0, 0.0, 0.0, 0.0, 0.0, 0.0, 0.0, 0.0, 0.0, 0.0, 0.0, 0.0, 0.0, 0.0, 0.0, 0.0, 0.0, 0.0, 0.0, 0.0, 0.0, 0.0, 0.0, 0.0, 0.0, 0.0, 0.0, 0.0, 0.0, 0.0, 0.0, 0.0, 0.0, 0.0, 0.0, 0.0, 0.0, 0.0, 0.0, 0.0, 0.0, 0.0, 0.0, 0.0, 0.0, 0.0, 0.0, 0.0, 0.0, 0.0, 0.0, 0.0, 0.0, 0.0, 0.0, 0.0, 0.0, 0.0, 0.0, 0.0, 0.0, 0.0, 0.0, 0.0, 0.0, 0.0, 0.0, 0.0, 0.0, 0.0, 0.0, 0.0, 0.0, 0.0, 0.0, 0.0, 0.0, 0.0, 0.0, 0.0, 0.0, 0.0, 0.0, 0.0, 0.0, 0.0, 0.0, 0.0, 0.0, 0.0, 0.0, 0.0, 0.0, 0.0, 0.0, 0.0, 0.0, 0.0, 0.0, 0.0, 0.0, 0.0, 0.0, 0.0, 0.0, 0.0, 0.0, 0.0, 0.0, 0.0, 0.0, 0.0, 0.0, 0.0, 0.0, 0.0, 0.0, 0.0, 0.0, 0.0, 0.0, 0.0, 0.0, 0.0, 0.0, 0.0, 0.0, 0.0, 0.0, 0.0, 0.0, 0.0, 0.0, 0.0, 0.0, 0.0, 0.0, 0.0, 0.0, 0.0, 0.0, 0.0, 0.0, 0.0, 0.0, 0.0, 0.0, 0.0, 0.0, 0.0, 0.0, 0.0, 0.0, 0.0, 0.0, 0.0, 0.0, 0.0, 0.0, 0.0, 0.0, 0.0, 0.0, 0.0, 0.0, 0.0, 0.0, 0.0, 0.0, 0.0, 0.0, 0.0, 0.0, 0.0, 0.0, 0.0, 0.0, 0.0, 0.0, 0.0, 0.0, 0.0, 0.0, 0.0, 0.0, 0.0, 0.0, 0.0, 0.0, 0.0, 0.0, 0.0, 0.0, 0.0, 0.0, 0.0, 0.0, 0.0, 0.0, 0.0, 0.0, 0.0, 0.0, 0.0, 0.0, 0.0, 0.0, 0.0, 0.0, 0.0, 0.0, 0.0, 0.0, 0.0, 0.0, 0.0, 0.0, 0.0, 0.0, 0.0, 0.0, 0.0, 0.0, 0.0, 0.0, 0.0, 0.0, 0.0, 0.0, 0.0, 0.0, 0.0, 0.0, 0.0, 0.0, 0.0, 0.0, 0.0, 0.0, 0.0, 0.0, 0.0, 0.0, 0.0, 0.0, 0.0, 0.0, 0.0, 0.0, 0.0, 0.0, 0.0, 0.0, 0.0, 0.0, 0.0, 0.0, 0.0, 0.0, 0.0, 0.0, 0.0, 0.0, 0.0, 0.0, 0.0, 0.0, 0.0, 0.0, 0.0, 0.0, 0.0, 0.0, 0.0, 0.0, 0.0, 0.0, 0.0, 0.0, 0.0, 0.0, 0.0, 0.0, 0.0, 0.0, 0.0, 0.0, 0.0, 0.0, 0.0, 0.0, 0.0, 0.0, 0.0, 0.0, 0.0, 0.0, 0.0, 0.0, 0.0, 0.0, 0.0, 0.0, 0.0, 0.0, 0.0, 0.0, 0.0, 0.0, 0.0, 0.0, 0.0, 0.0, 0.0, 0.0, 0.0, 0.0, 0.0, 0.0, 0.0, 0.0, 0.0, 0.0, 0.0, 0.0, 0.0, 0.0, 0.0, 0.0, 0.0, 0.0, 0.0, 0.0, 0.0, 0.0, 0.0, 0.0, 0.0, 0.0, 0.0, 0.0, 0.0, 0.0, 0.0, 0.0, 0.0, 0.0, 0.0, 0.0, 0.0, 0.0, 0.0, 0.0, 0.0, 0.0, 0.0, 0.0, 0.0, 0.0, 0.0, 0.0, 0.0, 0.0, 0.0, 0.0, 0.0, 0.0, 0.0, 0.0, 0.0, 0.0, 0.0, 0.0, 0.0, 0.0, 0.0, 0.0, 0.0, 0.0, 0.0, 0.0, 0.0, 0.0, 0.0, 0.0, 0.0, 0.0, 0.0, 0.0, 0.0, 0.0, 0.0, 0.0, 0.0, 0.0, 0.0, 0.0, 0.0, 0.0, 0.0, 0.0, 0.0, 0.0, 0.0, 0.0, 0.0, 0.0, 0.0, 0.0, 0.0, 0.0, 0.0, 0.0, 0.0, 0.0, 0.0, 0.0, 0.0, 0.0, 0.0, 0.0, 0.0, 0.0, 0.0, 0.0, 0.0, 0.0, 0.0, 0.0, 0.0, 0.0, 0.0, 0.0, 0.0, 0.0, 0.0, 0.0, 0.0, 0.0, 0.0, 0.0, 0.0, 0.0, 0.0, 0.0, 0.0, 0.0, 0.0, 0.0, 0.0, 0.0, 0.0, 0.0, 0.0, 0.0, 0.0, 0.0, 0.0, 0.0, 0.0, 0.0, 0.0, 0.0, 0.0, 0.0, 0.0, 0.0, 0.0, 0.0, 0.0, 0.0, 0.0, 0.0, 0.0, 0.0, 0.0, 0.0, 0.0, 0.0, 0.0, 0.0, 0.0, 0.0, 0.0, 0.0, 0.0, 0.0, 0.0, 0.0, 0.0, 0.0, 0.0, 0.0, 0.0, 0.0, 0.0, 0.0, 0.0, 0.0, 0.0, 0.0, 0.0, 0.0, 0.0, 0.0, 0.0, 0.0, 0.0, 0.0, 0.0, 0.0, 0.0, 0.0, 0.0, 0.0, 0.0, 0.0, 0.0, 0.0, 0.0, 0.0, 0.0, 0.0, 0.0, 0.0, 0.0, 0.0, 0.0, 0.0, 0.0, 0.0, 0.0, 0.0, 0.0, 0.0, 0.0, 0.0, 0.0, 0.0, 0.0, 0.0, 0.0, 0.0, 0.0, 0.0, 0.0, 0.0, 0.0, 0.0, 0.0, 0.0, 0.0, 0.0, 0.0, 0.0, 0.0, 0.0, 0.0, 0.0, 0.0, 0.0, 0.0, 0.0, 0.0, 0.0, 0.0, 0.0, 0.0, 0.0, 0.0, 0.0, 0.0, 0.0, 0.0, 0.0, 0.0, 0.0, 0.0, 0.0, 0.0, 0.0, 0.0, 0.0, 0.0, 0.0, 0.0, 0.0, 0.0, 0.0, 0.0, 0.0, 0.0, 0.0, 0.0, 0.0, 0.0, 0.0, 0.0, 0.0, 0.0, 0.0, 0.0, 0.0, 0.0, 0.0, 0.0, 0.0, 0.0, 0.0, 0.0, 0.0, 0.0, 0.0, 0.0, 0.0, 0.0, 0.0, 0.0, 0.0, 0.0, 0.0, 0.0, 0.0, 0.0, 0.0, 0.0, 0.0, 0.0, 0.0, 0.0, 0.0, 0.0, 0.0, 0.0, 0.0, 0.0, 0.0, 0.0, 0.0, 0.0, 0.0, 0.0, 0.0, 0.0, 0.0, 0.0, 0.0, 0.0, 0.0, 0.0, 0.0, 0.0, 0.0, 0.0, 0.0, 0.0, 0.0, 0.0, 0.0, 0.0, 0.0, 0.0, 0.0, 0.0, 0.0, 0.0, 0.0, 0.0, 0.0, 0.0, 0.0, 0.0, 0.0, 0.0, 0.0, 0.0, 0.0, 0.0, 0.0, 0.0, 0.0, 0.0, 0.0, 0.0, 0.0, 0.0, 0.0, 0.0, 0.0, 0.0, 0.0, 0.0, 0.0, 0.0, 0.0, 0.0, 0.0, 0.0, 0.0, 0.0, 0.0, 0.0, 0.0, 0.0, 0.0, 0.0, 0.0, 0.0, 0.0, 0.0, 0.0, 0.0, 0.0, 0.0, 0.0, 0.0, 0.0, 0.0, 0.0, 0.0, 0.0, 0.0, 0.0, 0.0, 0.0, 0.0, 0.0, 0.0, 0.0, 0.0, 0.0, 0.0, 0.0, 0.0, 0.0, 0.0, 0.0, 0.0, 0.0, 0.0, 0.0, 0.0, 0.0, 0.0, 0.0, 0.0, 0.0, 0.0, 0.0, 0.0, 0.0, 0.0, 0.0, 0.0, 0.0, 0.0, 0.0, 0.0, 0.0, 0.0, 0.0, 0.0, 0.0, 0.0, 0.0, 0.0, 0.0, 0.0, 0.0, 0.0, 0.0, 0.0, 0.0, 0.0, 0.0, 0.0, 0.0, 0.0, 0.0, 0.0, 0.0, 0.0, 0.0, 0.0, 0.0, 0.0, 0.0, 0.0, 0.0, 0.0, 0.0, 0.0, 0.0, 0.0, 0.0, 0.0, 0.0, 0.0, 0.0, 0.0, 0.0, 0.0, 0.0, 0.0, 0.0, 0.0, 0.0, 0.0, 0.0, 0.0, 0.0, 0.0, 0.0, 0.0, 0.0, 0.0, 0.0, 0.0, 0.0, 0.0, 0.0, 0.0, 0.0, 0.0, 0.0, 0.0, 0.0, 0.0, 0.0, 0.0, 0.0, 0.0, 0.0, 0.0, 0.0, 0.0, 0.0, 0.0, 0.0, 0.0, 0.0, 0.0, 0.0, 0.0, 0.0, 0.0, 0.0, 0.0, 0.0, 0.0, 0.0, 0.0, 0.0, 0.0, 0.0, 0.0, 0.0, 0.0, 0.0, 0.0, 0.0, 0.0, 0.0, 0.0, 0.0, 0.0, 0.0, 0.0, 0.0, 0.0, 0.0, 0.0, 0.0, 0.0, 0.0, 0.0, 0.0, 0.0, 0.0, 0.0, 0.0, 0.0, 0.0, 0.0, 0.0, 0.0, 0.0, 0.0, 0.0, 0.0, 0.0, 0.0, 0.0, 0.0, 0.0, 0.0, 0.0, 0.0, 0.0, 0.0, 0.0, 0.0, 0.0, 0.0, 0.0, 0.0, 0.0, 0.0, 0.0, 0.0, 0.0, 0.0, 0.0, 0.0, 0.0, 0.0, 0.0, 0.0, 0.0, 0.0, 0.0, 0.0, 0.0, 0.0, 0.0, 0.0, 0.0, 0.0, 0.0, 0.0, 0.0, 0.0, 0.0, 0.0, 0.0, 0.0, 0.0, 0.0, 0.0, 0.0, 0.0, 0.0, 0.0, 0.0, 0.0, 0.0, 0.0, 0.0, 0.0, 0.0, 0.0, 0.0, 0.0, 0.0, 0.0, 0.0, 0.0, 0.0, 0.0, 0.0, 0.0, 0.0, 0.0, 0.0, 0.0, 0.0, 0.0, 0.0, 0.0, 0.0, 0.0, 0.0, 0.0, 0.0, 0.0, 0.0, 0.0, 0.0, 0.0, 0.0, 0.0, 0.0, 0.0, 0.0, 0.0, 0.0, 0.0, 0.0, 0.0, 0.0, 0.0, 0.0, 0.0, 0.0, 0.0, 0.0, 0.0, 0.0, 0.0, 0.0, 0.0, 0.0, 0.0, 0.0, 0.0, 0.0, 0.0, 0.0, 0.0, 0.0, 0.0, 0.0, 0.0, 0.0, 0.0, 0.0, 0.0, 0.0, 0.0, 0.0, 0.0, 0.0, 0.0, 0.0, 0.0, 0.0, 0.0, 0.0, 0.0, 0.0, 0.0, 0.0, 0.0, 0.0, 0.0, 0.0, 0.0, 0.0, 0.0, 0.0, 0.0, 0.0, 0.0, 0.0, 0.0, 0.0, 0.0, 0.0, 0.0, 0.0, 0.0, 0.0, 0.0, 0.0, 0.0, 0.0, 0.0, 0.0, 0.0, 0.0, 0.0, 0.0, 0.0, 0.0, 0.0, 0.0, 0.0, 0.0, 0.0, 0.0, 0.0, 0.0, 0.0, 0.0, 0.0, 0.0, 0.0, 0.0, 0.0, 0.0, 0.0, 0.0, 0.0, 0.0, 0.0, 0.0, 0.0, 0.0, 0.0, 0.0, 0.0, 0.0, 0.0, 0.0, 0.0, 0.0, 0.0, 0.0, 0.0, 0.0, 0.0, 0.0, 0.0, 0.0, 0.0, 0.0, 0.0, 0.0, 0.0, 0.0, 0.0, 0.0, 0.0, 0.0, 0.0, 0.0, 0.0, 0.0, 0.0, 0.0, 0.0, 0.0, 0.0, 0.0, 0.0, 0.0, 0.0, 0.0, 0.0, 0.0, 0.0, 0.0, 0.0, 0.0, 0.0, 0.0, 0.0, 0.0, 0.0, 0.0, 0.0, 0.0, 0.0, 0.0, 0.0, 0.0, 0.0, 0.0, 0.0, 0.0, 0.0, 0.0, 0.0, 0.0, 0.0, 0.0, 0.0, 0.0, 0.0, 0.0, 0.0, 0.0, 0.0, 0.0, 0.0, 0.0, 0.0, 0.0, 0.0, 0.0, 0.0, 0.0, 0.0, 0.0, 0.0, 0.0, 0.0, 0.0, 0.0, 0.0, 0.0, 0.0, 0.0, 0.0, 0.0, 0.0, 0.0, 0.0, 0.0, 0.0, 0.0, 0.0, 0.0, 0.0, 0.0, 0.0, 0.0, 0.0, 0.0, 0.0, 0.0, 0.0, 0.0, 0.0, 0.0, 0.0, 0.0, 0.0, 0.0, 0.0, 0.0, 0.0, 0.0, 0.0, 0.0, 0.0, 0.0, 0.0, 0.0, 0.0, 0.0, 0.0, 0.0, 0.0, 0.0, 0.0, 0.0, 0.0, 0.0, 0.0, 0.0, 0.0, 0.0, 0.0, 0.0, 0.0, 0.0, 0.0, 0.0, 0.0, 0.0, 0.0, 0.0, 0.0, 0.0, 0.0, 0.0, 0.0, 0.0, 0.0, 0.0, 0.0, 0.0, 0.0, 0.0, 0.0, 0.0, 0.0, 0.0, 0.0, 0.0, 0.0, 0.0, 0.0, 0.0, 0.0, 0.0, 0.0, 0.0, 0.0, 0.0, 0.0, 0.0, 0.0, 0.0, 0.0, 0.0, 0.0, 0.0, 0.0, 0.0, 0.0, 0.0, 0.0, 0.0, 0.0, 0.0, 0.0, 0.0, 0.0, 0.0, 0.0, 0.0, 0.0, 0.0, 0.0, 0.0, 0.0, 0.0, 0.0, 0.0, 0.0, 0.0, 0.0, 0.0, 0.0, 0.0, 0.0, 0.0, 0.0, 0.0, 0.0, 0.0, 0.0, 0.0, 0.0, 0.0, 0.0, 0.0, 0.0, 0.0, 0.0, 0.0, 0.0, 0.0, 0.0, 0.0, 0.0, 0.0, 0.0, 0.0, 0.0, 0.0, 0.0, 0.0, 0.0, 0.0, 0.0, 0.0, 0.0, 0.0, 0.0, 0.0, 0.0, 0.0, 0.0, 0.0, 0.0, 0.0, 0.0, 0.0, 0.0, 0.0, 0.0, 0.0, 0.0, 0.0, 0.0, 0.0, 0.0, 0.0, 0.0, 0.0, 0.0, 0.0, 0.0, 0.0, 0.0, 0.0, 0.0, 0.0, 0.0, 0.0, 0.0, 0.0, 0.0, 0.0, 0.0, 0.0, 0.0, 0.0, 0.0, 0.0, 0.0, 0.0, 0.0, 0.0, 0.0, 0.0, 0.0, 0.0, 0.0, 0.0, 0.0, 0.0, 0.0, 0.0, 0.0, 0.0, 0.0, 0.0, 0.0, 0.0, 0.0, 0.0, 0.0, 0.0, 0.0, 0.0, 0.0, 0.0, 0.0, 0.0, 0.0, 0.0, 0.0, 0.0, 0.0, 0.0, 0.0, 0.0, 0.0, 0.0, 0.0, 0.0, 0.0, 0.0, 0.0, 0.0, 0.0, 0.0, 0.0, 0.0, 0.0, 0.0, 0.0, 0.0, 0.0, 0.0, 0.0, 0.0, 0.0, 0.0, 0.0, 0.0, 0.0, 0.0, 0.0, 0.0, 0.0, 0.0, 0.0, 0.0, 0.0, 0.0, 0.0, 0.0, 0.0, 0.0, 0.0, 0.0, 0.0, 0.0, 0.0, 0.0, 0.0, 0.0, 0.0, 0.0, 0.0, 0.0, 0.0, 0.0, 0.0, 0.0, 0.0, 0.0, 0.0, 0.0, 0.0, 0.0, 0.0, 0.0, 0.0, 0.0, 0.0, 0.0, 0.0, 0.0, 0.0, 0.0, 0.0, 0.0, 0.0, 0.0, 0.0, 0.0, 0.0, 0.0, 0.0, 0.0, 0.0, 0.0, 0.0, 0.0, 0.0, 0.0, 0.0, 0.0, 0.0, 0.0, 0.0, 0.0, 0.0, 0.0, 0.0, 0.0, 0.0, 0.0, 0.0, 0.0, 0.0, 0.0, 0.0, 0.0, 0.0, 0.0, 0.0, 0.0, 0.0, 0.0, 0.0, 0.0, 0.0, 0.0, 0.0, 0.0, 0.0, 0.0, 0.0, 0.0, 0.0, 0.0, 0.0, 0.0, 0.0, 0.0, 0.0, 0.0, 0.0, 0.0, 0.0, 0.0, 0.0, 0.0, 0.0, 0.0, 0.0, 0.0, 0.0, 0.0, 0.0, 0.0, 0.0, 0.0, 0.0, 0.0, 0.0, 0.0, 0.0, 0.0, 0.0, 0.0, 0.0, 0.0, 0.0, 0.0, 0.0, 0.0, 0.0, 0.0, 0.0, 0.0, 0.0, 0.0, 0.0, 0.0, 0.0, 0.0, 0.0, 0.0, 0.0, 0.0, 0.0, 0.0, 0.0, 0.0, 0.0, 0.0, 0.0, 0.0, 0.0, 0.0, 0.0, 0.0, 0.0, 0.0, 0.0, 0.0, 0.0, 0.0, 0.0, 0.0, 0.0, 0.0, 0.0, 0.0, 0.0, 0.0, 0.0, 0.0, 0.0, 0.0, 0.0, 0.0, 0.0, 0.0, 0.0, 0.0, 0.0, 0.0, 0.0, 0.0, 0.0, 0.0, 0.0, 0.0, 0.0, 0.0, 0.0, 0.0, 0.0, 0.0, 0.0, 0.0, 0.0, 0.0, 0.0, 0.0, 0.0, 0.0, 0.0, 0.0, 0.0, 0.0, 0.0, 0.0, 0.0, 0.0, 0.0, 0.0, 0.0, 0.0, 0.0, 0.0, 0.0, 0.0, 0.0, 0.0, 0.0, 0.0, 0.0, 0.0, 0.0, 0.0, 0.0, 0.0, 0.0, 0.0, 0.0, 0.0, 0.0, 0.0, 0.0, 0.0, 0.0, 0.0, 0.0, 0.0, 0.0, 0.0, 0.0, 0.0, 0.0, 0.0, 0.0, 0.0, 0.0, 0.0, 0.0, 0.0, 0.0, 0.0, 0.0, 0.0, 0.0, 0.0, 0.0, 0.0, 0.0, 0.0, 0.0, 0.0, 0.0, 0.0, 0.0, 0.0, 0.0, 0.0, 0.0, 0.0, 0.0, 0.0, 0.0, 0.0, 0.0, 0.0, 0.0, 0.0, 0.0, 0.0, 0.0, 0.0, 0.0, 0.0, 0.0, 0.0, 0.0, 0.0, 0.0, 0.0, 0.0, 0.0, 0.0, 0.0, 0.0, 0.0, 0.0, 0.0, 0.0, 0.0, 0.0, 0.0, 0.0, 0.0, 0.0, 0.0, 0.0, 0.0, 0.0, 0.0, 0.0, 0.0, 0.0, 0.0, 0.0, 0.0, 0.0, 0.0, 0.0, 0.0, 0.0, 0.0, 0.0, 0.0, 0.0, 0.0, 0.0, 0.0, 0.0, 0.0, 0.0, 0.0, 0.0, 0.0, 0.0, 0.0, 0.0, 0.0, 0.0, 0.0, 0.0, 0.0, 0.0, 0.0, 0.0, 0.0, 0.0, 0.0, 0.0, 0.0, 0.0, 0.0, 0.0, 0.0, 0.0, 0.0, 0.0, 0.0, 0.0, 0.0, 0.0, 0.0, 0.0, 0.0, 0.0, 0.0, 0.0, 0.0, 0.0, 0.0, 0.0, 0.0, 0.0, 0.0, 0.0, 0.0, 0.0, 0.0, 0.0, 0.0, 0.0, 0.0, 0.0, 0.0, 0.0, 0.0, 0.0, 0.0, 0.0, 0.0, 0.0, 0.0, 0.0, 0.0, 0.0, 0.0, 0.0, 0.0, 0.0, 0.0, 0.0, 0.0, 0.0, 0.0, 0.0, 0.0, 0.0, 0.0, 0.0, 0.0, 0.0, 0.0, 0.0, 0.0, 0.0, 0.0, 0.0, 0.0, 0.0, 0.0, 0.0, 0.0, 0.0, 0.0, 0.0, 0.0, 0.0, 0.0, 0.0, 0.0, 0.0, 0.0, 0.0, 0.0, 0.0, 0.0, 0.0, 0.0, 0.0, 0.0, 0.0, 0.0, 0.0, 0.0, 0.0, 0.0, 0.0, 0.0, 0.0, 0.0, 0.0, 0.0, 0.0, 0.0, 0.0, 0.0, 0.0, 0.0, 0.0, 0.0, 0.0, 0.0, 0.0, 0.0, 0.0, 0.0, 0.0, 0.0, 0.0, 0.0, 0.0, 0.0, 0.0, 0.0, 0.0, 0.0, 0.0, 0.0, 0.0, 0.0, 0.0, 0.0, 0.0, 0.0, 0.0, 0.0, 0.0, 0.0, 0.0, 0.0, 0.0, 0.0, 0.0, 0.0, 0.0, 0.0, 0.0, 0.0, 0.0, 0.0, 0.0, 0.0, 0.0, 0.0, 0.0, 0.0, 0.0, 0.0, 0.0, 0.0, 0.0, 0.0, 0.0, 0.0, 0.0, 0.0, 0.0, 0.0, 0.0, 0.0, 0.0, 0.0, 0.0, 0.0, 0.0, 0.0, 0.0, 0.0, 0.0, 0.0, 0.0, 0.0, 0.0, 0.0, 0.0, 0.0, 0.0, 0.0, 0.0, 0.0, 0.0, 0.0, 0.0, 0.0, 0.0, 0.0, 0.0, 0.0, 0.0, 0.0, 0.0, 0.0, 0.0, 0.0, 0.0, 0.0, 0.0, 0.0, 0.0, 0.0, 0.0, 0.0, 0.0, 0.0, 0.0, 0.0, 0.0, 0.0, 0.0, 0.0, 0.0, 0.0, 0.0, 0.0, 0.0, 0.0, 0.0, 0.0, 0.0, 0.0, 0.0, 0.0, 0.0, 0.0, 0.0, 0.0, 0.0, 0.0, 0.0, 0.0, 0.0, 0.0, 0.0, 0.0, 0.0, 0.0, 0.0, 0.0, 0.0, 0.0, 0.0, 0.0, 0.0, 0.0, 0.0, 0.0, 0.0, 0.0, 0.0, 0.0, 0.0, 0.0, 0.0, 0.0, 0.0, 0.0, 0.0, 0.0, 0.0, 0.0, 0.0, 0.0, 0.0, 0.0, 0.0, 0.0, 0.0, 0.0, 0.0, 0.0, 0.0, 0.0, 0.0, 0.0, 0.0, 0.0, 0.0, 0.0, 0.0, 0.0, 0.0, 0.0, 0.0, 0.0, 0.0, 0.0, 0.0, 0.0, 0.0, 0.0, 0.0, 0.0, 0.0, 0.0, 0.0, 0.0, 0.0, 0.0, 0.0, 0.0, 0.0, 0.0, 0.0, 0.0, 0.0, 0.0, 0.0, 0.0, 0.0, 0.0, 0.0, 0.0, 0.0, 0.0, 0.0, 0.0, 0.0, 0.0, 0.0, 0.0, 0.0, 0.0, 0.0, 0.0, 0.0, 0.0, 0.0, 0.0, 0.0, 0.0, 0.0, 0.0, 0.0, 0.0, 0.0, 0.0, 0.0, 0.0, 0.0, 0.0, 0.0, 0.0, 0.0, 0.0, 0.0, 0.0, 0.0, 0.0, 0.0, 0.0, 0.0, 0.0, 0.0, 0.0, 0.0, 0.0, 0.0, 0.0, 0.0, 0.0, 0.0, 0.0, 0.0, 0.0, 0.0, 0.0, 0.0, 0.0, 0.0, 0.0, 0.0, 0.0, 0.0, 0.0, 0.0, 0.0, 0.0, 0.0, 0.0, 0.0, 0.0, 0.0, 0.0, 0.0, 0.0, 0.0, 0.0, 0.0, 0.0, 0.0, 0.0, 0.0, 0.0, 0.0, 0.0, 0.0, 0.0, 0.0, 0.0, 0.0, 0.0, 0.0, 0.0, 0.0, 0.0, 0.0, 0.0, 0.0, 0.0, 0.0, 0.0, 0.0, 0.0, 0.0, 0.0, 0.0, 0.0, 0.0, 0.0, 0.0, 0.0, 0.0, 0.0, 0.0, 0.0, 0.0, 0.0, 0.0, 0.0, 0.0, 0.0, 0.0, 0.0, 0.0, 0.0, 0.0, 0.0, 0.0, 0.0, 0.0, 0.0, 0.0, 0.0, 0.0, 0.0, 0.0, 0.0, 0.0, 0.0, 0.0, 0.0, 0.0, 0.0, 0.0, 0.0, 0.0, 0.0, 0.0, 0.0, 0.0, 0.0, 0.0, 0.0, 0.0, 0.0, 0.0, 0.0, 0.0, 0.0, 0.0, 0.0, 0.0, 0.0, 0.0, 0.0, 0.0, 0.0, 0.0, 0.0, 0.0, 0.0, 0.0, 0.0, 0.0, 0.0, 0.0, 0.0, 0.0, 0.0, 0.0, 0.0, 0.0, 0.0, 0.0, 0.0, 0.0, 0.0, 0.0, 0.0, 0.0, 0.0, 0.0, 0.0, 0.0, 0.0, 0.0, 0.0, 0.0, 0.0, 0.0, 0.0, 0.0, 0.0, 0.0, 0.0, 0.0, 0.0, 0.0, 0.0, 0.0, 0.0, 0.0, 0.0, 0.0, 0.0, 0.0, 0.0, 0.0, 0.0, 0.0, 0.0, 0.0, 0.0, 0.0, 0.0, 0.0, 0.0, 0.0, 0.0, 0.0, 0.0, 0.0, 0.0, 0.0, 0.0, 0.0, 0.0, 0.0, 0.0, 0.0, 0.0, 0.0, 0.0, 0.0, 0.0, 0.0, 0.0, 0.0, 0.0, 0.0, 0.0, 0.0, 0.0, 0.0, 0.0, 0.0, 0.0, 0.0, 0.0, 0.0, 0.0, 0.0, 0.0, 0.0, 0.0, 0.0, 0.0, 0.0, 0.0, 0.0, 0.0, 0.0, 0.0, 0.0, 0.0, 0.0, 0.0, 0.0, 0.0, 0.0, 0.0, 0.0, 0.0, 0.0, 0.0, 0.0, 0.0, 0.0, 0.0, 0.0, 0.0, 0.0, 0.0, 0.0, 0.0, 0.0, 0.0, 0.0, 0.0, 0.0, 0.0, 0.0, 0.0, 0.0, 0.0, 0.0, 0.0, 0.0, 0.0, 0.0, 0.0, 0.0, 0.0, 0.0, 0.0, 0.0, 0.0, 0.0, 0.0, 0.0, 0.0, 0.0, 0.0, 0.0, 0.0, 0.0, 0.0, 0.0, 0.0, 0.0, 0.0, 0.0, 0.0, 0.0, 0.0, 0.0, 0.0, 0.0, 0.0, 0.0, 0.0, 0.0, 0.0, 0.0, 0.0, 0.0, 0.0, 0.0, 0.0, 0.0, 0.0, 0.0, 0.0, 0.0, 0.0, 0.0, 0.0, 0.0, 0.0, 0.0, 0.0, 0.0, 0.0, 0.0, 0.0, 0.0, 0.0, 0.0, 0.0, 0.0, 0.0, 0.0, 0.0, 0.0, 0.0, 0.0, 0.0, 0.0, 0.0, 0.0, 0.0, 0.0, 0.0, 0.0, 0.0, 0.0, 0.0, 0.0, 0.0, 0.0, 0.0, 0.0, 0.0, 0.0, 0.0, 0.0, 0.0, 0.0, 0.0, 0.0, 0.0, 0.0, 0.0, 0.0, 0.0, 0.0, 0.0, 0.0, 0.0, 0.0, 0.0, 0.0, 0.0, 0.0, 0.0, 0.0, 0.0, 0.0, 0.0, 0.0, 0.0, 0.0, 0.0, 0.0, 0.0, 0.0, 0.0, 0.0, 0.0, 0.0, 0.0, 0.0, 0.0, 0.0, 0.0, 0.0, 0.0, 0.0, 0.0, 0.0, 0.0, 0.0, 0.0, 0.0, 0.0, 0.0, 0.0, 0.0, 0.0, 0.0, 0.0, 0.0, 0.0, 0.0, 0.0, 0.0, 0.0, 0.0, 0.0, 0.0, 0.0, 0.0, 0.0, 0.0, 0.0, 0.0, 0.0, 0.0, 0.0, 0.0, 0.0, 0.0, 0.0, 0.0, 0.0, 0.0, 0.0, 0.0, 0.0, 0.0, 0.0, 0.0, 0.0, 0.0, 0.0, 0.0, 0.0, 0.0, 0.0, 0.0, 0.0, 0.0, 0.0, 0.0, 0.0, 0.0, 0.0, 0.0, 0.0, 0.0, 0.0, 0.0, 0.0, 0.0, 0.0, 0.0, 0.0, 0.0, 0.0, 0.0, 0.0, 0.0, 0.0, 0.0, 0.0, 0.0, 0.0, 0.0, 0.0, 0.0, 0.0, 0.0, 0.0, 0.0, 0.0, 0.0, 0.0, 0.0, 0.0, 0.0, 0.0, 0.0, 0.0, 0.0, 0.0, 0.0, 0.0, 0.0, 0.0, 0.0, 0.0, 0.0, 0.0, 0.0, 0.0, 0.0, 0.0, 0.0, 0.0, 0.0, 0.0, 0.0, 0.0, 0.0, 0.0, 0.0, 0.0, 0.0, 0.0, 0.0, 0.0, 0.0, 0.0, 0.0, 0.0, 0.0, 0.0, 0.0, 0.0, 0.0, 0.0, 0.0, 0.0, 0.0, 0.0, 0.0, 0.0, 0.0, 0.0, 0.0, 0.0, 0.0, 0.0, 0.0, 0.0, 0.0, 0.0, 0.0, 0.0, 0.0, 0.0, 0.0, 0.0, 0.0, 0.0, 0.0, 0.0, 0.0, 0.0, 0.0, 0.0, 0.0, 0.0, 0.0, 0.0, 0.0, 0.0, 0.0, 0.0, 0.0, 0.0, 0.0, 0.0, 0.0, 0.0, 0.0, 0.0, 0.0, 0.0, 0.0, 0.0, 0.0, 0.0, 0.0, 0.0, 0.0, 0.0, 0.0, 0.0, 0.0, 0.0, 0.0, 0.0, 0.0, 0.0, 0.0, 0.0, 0.0, 0.0, 0.0, 0.0, 0.0, 0.0, 0.0, 0.0, 0.0, 0.0, 0.0, 0.0, 0.0, 0.0, 0.0, 0.0, 0.0, 0.0, 0.0, 0.0, 0.0, 0.0, 0.0, 0.0, 0.0, 0.0, 0.0, 0.0, 0.0, 0.0, 0.0, 0.0, 0.0, 0.0, 0.0, 0.0, 0.0, 0.0, 0.0, 0.0, 0.0, 0.0, 0.0, 0.0, 0.0, 0.0, 0.0, 0.0, 0.0, 0.0, 0.0, 0.0, 0.0, 0.0, 0.0, 0.0, 0.0, 0.0, 0.0, 0.0, 0.0, 0.0, 0.0, 0.0, 0.0, 0.0, 0.0, 0.0, 0.0, 0.0, 0.0, 0.0, 0.0, 0.0, 0.0, 0.0, 0.0, 0.0, 0.0, 0.0, 0.0, 0.0, 0.0, 0.0, 0.0, 0.0, 0.0, 0.0, 0.0, 0.0, 0.0, 0.0, 0.0, 0.0, 0.0, 0.0, 0.0, 0.0, 0.0, 0.0, 0.0, 0.0, 0.0, 0.0, 0.0, 0.0, 0.0, 0.0, 0.0, 0.0, 0.0, 0.0, 0.0, 0.0, 0.0, 0.0, 0.0, 0.0, 0.0, 0.0, 0.0, 0.0, 0.0, 0.0, 0.0, 0.0, 0.0, 0.0, 0.0, 0.0, 0.0, 0.0, 0.0, 0.0, 0.0, 0.0, 0.0, 0.0, 0.0, 0.0, 0.0, 0.0, 0.0, 0.0, 0.0, 0.0, 0.0, 0.0, 0.0, 0.0, 0.0, 0.0, 0.0, 0.0, 0.0, 0.0, 0.0, 0.0, 0.0, 0.0, 0.0, 0.0, 0.0, 0.0, 0.0, 0.0, 0.0, 0.0, 0.0, 0.0, 0.0, 0.0, 0.0, 0.0, 0.0, 0.0, 0.0, 0.0, 0.0, 0.0, 0.0, 0.0, 0.0, 0.0, 0.0, 0.0, 0.0, 0.0, 0.0, 0.0, 0.0, 0.0, 0.0, 0.0, 0.0, 0.0, 0.0, 0.0, 0.0, 0.0, 0.0, 0.0, 0.0, 0.0, 0.0, 0.0, 0.0, 0.0, 0.0, 0.0, 0.0, 0.0, 0.0, 0.0, 0.0, 0.0, 0.0, 0.0, 0.0, 0.0, 0.0, 0.0, 0.0, 0.0, 0.0, 0.0, 0.0, 0.0, 0.0, 0.0, 0.0, 0.0, 0.0, 0.0, 0.0, 0.0, 0.0, 0.0, 0.0, 0.0, 0.0, 0.0, 0.0, 0.0, 0.0, 0.0, 0.0, 0.0, 0.0, 0.0, 0.0, 0.0, 0.0, 0.0, 0.0, 0.0, 0.0, 0.0, 0.0, 0.0, 0.0, 0.0, 0.0, 0.0, 0.0, 0.0, 0.0, 0.0, 0.0, 0.0, 0.0, 0.0, 0.0, 0.0, 0.0, 0.0, 0.0, 0.0, 0.0, 0.0, 0.0, 0.0, 0.0, 0.0, 0.0, 0.0, 0.0, 0.0, 0.0, 0.0, 0.0, 0.0, 0.0, 0.0, 0.0, 0.0, 0.0, 0.0, 0.0, 0.0, 0.0, 0.0, 0.0, 0.0, 0.0, 0.0, 0.0, 0.0, 0.0, 0.0, 0.0, 0.0, 0.0, 0.0, 0.0, 0.0, 0.0, 0.0, 0.0, 0.0, 0.0, 0.0, 0.0, 0.0, 0.0, 0.0, 0.0, 0.0, 0.0, 0.0, 0.0, 0.0, 0.0, 0.0, 0.0, 0.0, 0.0, 0.0, 0.0, 0.0, 0.0, 0.0, 0.0, 0.0, 0.0, 0.0, 0.0, 0.0, 0.0, 0.0, 0.0, 0.0, 0.0, 0.0, 0.0, 0.0, 0.0, 0.0, 0.0, 0.0, 0.0, 0.0, 0.0, 0.0, 0.0, 0.0, 0.0, 0.0, 0.0, 0.0, 0.0, 0.0, 0.0, 0.0, 0.0, 0.0, 0.0, 0.0, 0.0, 0.0, 0.0, 0.0, 0.0, 0.0, 0.0, 0.0, 0.0, 0.0, 0.0, 0.0, 0.0, 0.0, 0.0, 0.0, 0.0, 0.0, 0.0, 0.0, 0.0, 0.0, 0.0, 0.0, 0.0, 0.0, 0.0, 0.0, 0.0, 0.0, 0.0, 0.0, 0.0, 0.0, 0.0, 0.0, 0.0, 0.0, 0.0, 0.0, 0.0, 0.0, 0.0, 0.0, 0.0, 0.0, 0.0, 0.0, 0.0, 0.0, 0.0, 0.0, 0.0, 0.0, 0.0, 0.0, 0.0, 0.0, 0.0, 0.0, 0.0, 0.0, 0.0, 0.0, 0.0, 0.0, 0.0, 0.0, 0.0, 0.0, 0.0, 0.0, 0.0, 0.0, 0.0, 0.0, 0.0, 0.0, 0.0, 0.0, 0.0, 0.0, 0.0, 0.0, 0.0, 0.0, 0.0, 0.0, 0.0, 0.0, 0.0, 0.0, 0.0, 0.0, 0.0, 0.0, 0.0, 0.0, 0.0, 0.0, 0.0, 0.0, 0.0, 0.0, 0.0, 0.0, 0.0, 0.0, 0.0, 0.0, 0.0, 0.0, 0.0, 0.0, 0.0, 0.0, 0.0, 0.0, 0.0, 0.0, 0.0, 0.0, 0.0, 0.0, 0.0, 0.0, 0.0, 0.0, 0.0, 0.0, 0.0, 0.0, 0.0, 0.0, 0.0, 0.0, 0.0, 0.0, 0.0, 0.0, 0.0, 0.0, 0.0, 0.0, 0.0, 0.0, 0.0, 0.0, 0.0, 0.0, 0.0, 0.0, 0.0, 0.0, 0.0, 0.0, 0.0, 0.0, 0.0, 0.0, 0.0, 0.0, 0.0, 0.0, 0.0, 0.0, 0.0, 0.0, 0.0, 0.0, 0.0, 0.0, 0.0, 0.0, 0.0, 0.0, 0.0, 0.0, 0.0, 0.0, 0.0, 0.0, 0.0, 0.0, 0.0, 0.0, 0.0, 0.0, 0.0, 0.0, 0.0, 0.0, 0.0, 0.0, 0.0, 0.0, 0.0, 0.0, 0.0, 0.0, 0.0, 0.0, 0.0, 0.0, 0.0, 0.0, 0.0, 0.0, 0.0, 0.0, 0.0, 0.0, 0.0, 0.0, 0.0, 0.0, 0.0, 0.0, 0.0, 0.0, 0.0, 0.0, 0.0, 0.0, 0.0, 0.0, 0.0, 0.0, 0.0, 0.0, 0.0, 0.0, 0.0, 0.0, 0.0, 0.0, 0.0, 0.0, 0.0, 0.0, 0.0, 0.0, 0.0, 0.0, 0.0, 0.0, 0.0, 0.0, 0.0, 0.0, 0.0, 0.0, 0.0, 0.0, 0.0, 0.0, 0.0, 0.0, 0.0, 0.0, 0.0, 0.0, 0.0, 0.0, 0.0, 0.0, 0.0, 0.0, 0.0, 0.0, 0.0, 0.0, 0.0, 0.0, 0.0, 0.0, 0.0, 0.0, 0.0, 0.0, 0.0, 0.0, 0.0, 0.0, 0.0, 0.0, 0.0, 0.0, 0.0, 0.0, 0.0, 0.0, 0.0, 0.0, 0.0, 0.0, 0.0, 0.0, 0.0, 0.0, 0.0, 0.0, 0.0, 0.0, 0.0, 0.0, 0.0, 0.0, 0.0, 0.0, 0.0, 0.0, 0.0, 0.0, 0.0, 0.0, 0.0, 0.0, 0.0, 0.0, 0.0, 0.0, 0.0, 0.0, 0.0, 0.0, 0.0, 0.0, 0.0, 0.0, 0.0, 0.0, 0.0, 0.0, 0.0, 0.0, 0.0, 0.0, 0.0, 0.0, 0.0, 0.0, 0.0, 0.0, 0.0, 0.0, 0.0, 0.0, 0.0, 0.0, 0.0, 0.0, 0.0, 0.0, 0.0, 0.0, 0.0, 0.0, 0.0, 0.0, 0.0, 0.0, 0.0, 0.0, 0.0, 0.0, 0.0, 0.0, 0.0, 0.0, 0.0, 0.0, 0.0, 0.0, 0.0, 0.0, 0.0, 0.0, 0.0, 0.0, 0.0, 0.0, 0.0, 0.0, 0.0, 0.0, 0.0, 0.0, 0.0, 0.0, 0.0, 0.0, 0.0, 0.0, 0.0, 0.0, 0.0, 0.0, 0.0, 0.0, 0.0, 0.0, 0.0, 0.0, 0.0, 0.0, 0.0, 0.0, 0.0, 0.0, 0.0, 0.0, 0.0, 0.0, 0.0, 0.0, 0.0, 0.0, 0.0, 0.0, 0.0, 0.0, 0.0, 0.0, 0.0, 0.0, 0.0, 0.0, 0.0, 0.0, 0.0, 0.0, 0.0, 0.0, 0.0, 0.0, 0.0, 0.0, 0.0, 0.0, 0.0, 0.0, 0.0, 0.0, 0.0, 0.0, 0.0, 0.0, 0.0, 0.0, 0.0, 0.0, 0.0, 0.0, 0.0, 0.0, 0.0, 0.0, 0.0, 0.0, 0.0, 0.0, 0.0, 0.0, 0.0, 0.0, 0.0, 0.0, 0.0, 0.0, 0.0, 0.0, 0.0, 0.0, 0.0, 0.0, 0.0, 0.0, 0.0, 0.0, 0.0, 0.0, 0.0, 0.0, 0.0, 0.0, 0.0, 0.0, 0.0, 0.0, 0.0, 0.0, 0.0, 0.0, 0.0, 0.0, 0.0, 0.0, 0.0, 0.0, 0.0, 0.0, 0.0, 0.0, 0.0, 0.0, 0.0, 0.0, 0.0, 0.0, 0.0, 0.0, 0.0, 0.0, 0.0, 0.0, 0.0, 0.0, 0.0, 0.0, 0.0, 0.0, 0.0, 0.0, 0.0, 0.0, 0.0, 0.0, 0.0, 0.0, 0.0, 0.0, 0.0, 0.0, 0.0, 0.0, 0.0, 0.0, 0.0, 0.0, 0.0, 0.0, 0.0, 0.0, 0.0, 0.0, 0.0, 0.0, 0.0, 0.0, 0.0, 0.0, 0.0, 0.0, 0.0, 0.0, 0.0, 0.0, 0.0, 0.0, 0.0, 0.0, 0.0, 0.0, 0.0, 0.0, 0.0, 0.0, 0.0, 0.0, 0.0, 0.0, 0.0, 0.0, 0.0, 0.0, 0.0, 0.0, 0.0, 0.0, 0.0, 0.0, 0.0, 0.0, 0.0, 0.0, 0.0, 0.0, 0.0, 0.0, 0.0, 0.0, 0.0, 0.0, 0.0, 0.0, 0.0, 0.0, 0.0, 0.0, 0.0, 0.0, 0.0, 0.0, 0.0, 0.0, 0.0, 0.0, 0.0, 0.0, 0.0, 0.0, 0.0, 0.0, 0.0, 0.0, 0.0, 0.0, 0.0, 0.0, 0.0, 0.0, 0.0, 0.0, 0.0, 0.0, 0.0, 0.0, 0.0, 0.0, 0.0, 0.0, 0.0, 0.0, 0.0, 0.0, 0.0, 0.0, 0.0, 0.0, 0.0, 0.0, 0.0, 0.0, 0.0, 0.0, 0.0, 0.0, 0.0, 0.0, 0.0, 0.0, 0.0, 0.0, 0.0, 0.0, 0.0, 0.0, 0.0, 0.0, 0.0, 0.0, 0.0, 0.0, 0.0, 0.0, 0.0, 0.0, 0.0, 0.0, 0.0, 0.0, 0.0, 0.0, 0.0, 0.0, 0.0, 0.0, 0.0, 0.0, 0.0, 0.0, 0.0, 0.0, 0.0, 0.0, 0.0, 0.0, 0.0, 0.0, 0.0, 0.0, 0.0, 0.0, 0.0, 0.0, 0.0, 0.0, 0.0, 0.0, 0.0, 0.0, 0.0, 0.0, 0.0, 0.0, 0.0, 0.0, 0.0, 0.0, 0.0, 0.0, 0.0, 0.0, 0.0, 0.0, 0.0, 0.0, 0.0, 0.0, 0.0, 0.0, 0.0, 0.0, 0.0, 0.0, 0.0, 0.0, 0.0, 0.0, 0.0, 0.0, 0.0, 0.0, 0.0, 0.0, 0.0, 0.0, 0.0, 0.0, 0.0, 0.0, 0.0, 0.0, 0.0, 0.0, 0.0, 0.0, 0.0, 0.0, 0.0, 0.0, 0.0, 0.0, 0.0, 0.0, 0.0, 0.0, 0.0, 0.0, 0.0, 0.0, 0.0, 0.0, 0.0, 0.0, 0.0, 0.0, 0.0, 0.0, 0.0, 0.0, 0.0, 0.0, 0.0, 0.0, 0.0, 0.0, 0.0, 0.0, 0.0, 0.0, 0.0, 0.0, 0.0, 0.0, 0.0, 0.0, 0.0, 0.0, 0.0, 0.0, 0.0, 0.0, 0.0, 0.0, 0.0, 0.0, 0.0, 0.0, 0.0, 0.0, 0.0, 0.0, 0.0, 0.0, 0.0, 0.0, 0.0, 0.0, 0.0, 0.0, 0.0, 0.0, 0.0, 0.0, 0.0, 0.0, 0.0, 0.0, 0.0, 0.0, 0.0, 0.0, 0.0, 0.0, 0.0, 0.0, 0.0, 0.0, 0.0, 0.0, 0.0, 0.0, 0.0, 0.0, 0.0, 0.0, 0.0, 0.0, 0.0, 0.0, 0.0, 0.0, 0.0, 0.0, 0.0, 0.0, 0.0, 0.0, 0.0, 0.0, 0.0, 0.0, 0.0, 0.0, 0.0, 0.0, 0.0, 0.0, 0.0, 0.0, 0.0, 0.0, 0.0, 0.0, 0.0, 0.0, 0.0, 0.0, 0.0, 0.0, 0.0, 0.0, 0.0, 0.0, 0.0, 0.0, 0.0, 0.0, 0.0, 0.0, 0.0, 0.0, 0.0, 0.0, 0.0, 0.0, 0.0, 0.0, 0.0, 0.0, 0.0, 0.0, 0.0, 0.0, 0.0, 0.0, 0.0, 0.0, 0.0, 0.0, 0.0, 0.0, 0.0, 0.0, 0.0, 0.0, 0.0, 0.0, 0.0, 0.0, 0.0, 0.0, 0.0, 0.0, 0.0, 0.0, 0.0, 0.0, 0.0, 0.0, 0.0, 0.0, 0.0, 0.0, 0.0, 0.0, 0.0, 0.0, 0.0, 0.0, 0.0, 0.0, 0.0, 0.0, 0.0, 0.0, 0.0, 0.0, 0.0, 0.0, 0.0, 0.0, 0.0, 0.0, 0.0, 0.0, 0.0, 0.0, 0.0, 0.0, 0.0, 0.0, 0.0, 0.0, 0.0, 0.0, 0.0, 0.0, 0.0, 0.0, 0.0, 0.0, 0.0, 0.0, 0.0, 0.0, 0.0, 0.0, 0.0, 0.0, 0.0, 0.0, 0.0, 0.0, 0.0, 0.0, 0.0, 0.0, 0.0, 0.0, 0.0, 0.0, 0.0, 0.0, 0.0, 0.0, 0.0, 0.0, 0.0, 0.0, 0.0, 0.0, 0.0, 0.0, 0.0, 0.0, 0.0, 0.0, 0.0, 0.0, 0.0, 0.0, 0.0, 0.0, 0.0, 0.0, 0.0, 0.0, 0.0, 0.0, 0.0, 0.0, 0.0, 0.0, 0.0, 0.0, 0.0, 0.0, 0.0, 0.0, 0.0, 0.0, 0.0, 0.0, 0.0, 0.0, 0.0, 0.0, 0.0, 0.0, 0.0, 0.0, 0.0, 0.0, 0.0, 0.0, 0.0, 0.0, 0.0, 0.0, 0.0, 0.0, 0.0, 0.0, 0.0, 0.0, 0.0, 0.0, 0.0, 0.0, 0.0, 0.0, 0.0, 0.0, 0.0, 0.0, 0.0, 0.0, 0.0, 0.0, 0.0, 0.0, 0.0, 0.0, 0.0, 0.0, 0.0, 0.0, 0.0, 0.0, 0.0, 0.0, 0.0, 0.0, 0.0, 0.0, 0.0, 0.0, 0.0, 0.0, 0.0, 0.0, 0.0, 0.0, 0.0, 0.0, 0.0, 0.0, 0.0, 0.0, 0.0, 0.0, 0.0, 0.0, 0.0, 0.0, 0.0, 0.0, 0.0, 0.0, 0.0, 0.0, 0.0, 0.0, 0.0, 0.0, 0.0, 0.0, 0.0, 0.0, 0.0, 0.0, 0.0, 0.0, 0.0, 0.0, 0.0, 0.0, 0.0, 0.0, 0.0, 0.0, 0.0, 0.0, 0.0, 0.0, 0.0, 0.0, 0.0, 0.0, 0.0, 0.0, 0.0, 0.0, 0.0, 0.0, 0.0, 0.0, 0.0, 0.0, 0.0, 0.0, 0.0, 0.0, 0.0, 0.0, 0.0, 0.0, 0.0, 0.0, 0.0, 0.0, 0.0, 0.0, 0.0, 0.0, 0.0, 0.0, 0.0, 0.0, 0.0, 0.0, 0.0, 0.0, 0.0, 0.0, 0.0, 0.0, 0.0, 0.0, 0.0, 0.0, 0.0, 0.0, 0.0, 0.0, 0.0, 0.0, 0.0, 0.0, 0.0, 0.0, 0.0, 0.0, 0.0, 0.0, 0.0, 0.0, 0.0, 0.0, 0.0, 0.0, 0.0, 0.0, 0.0, 0.0, 0.0, 0.0, 0.0, 0.0, 0.0, 0.0, 0.0, 0.0, 0.0, 0.0, 0.0, 0.0, 0.0, 0.0, 0.0, 0.0, 0.0, 0.0, 0.0, 0.0, 0.0, 0.0, 0.0, 0.0, 0.0, 0.0, 0.0, 0.0, 0.0, 0.0, 0.0, 0.0, 0.0, 0.0, 0.0, 0.0, 0.0, 0.0, 0.0, 0.0, 0.0, 0.0, 0.0, 0.0, 0.0, 0.0, 0.0, 0.0, 0.0, 0.0, 0.0, 0.0, 0.0, 0.0, 0.0, 0.0, 0.0, 0.0, 0.0, 0.0, 0.0, 0.0, 0.0, 0.0, 0.0, 0.0, 0.0, 0.0, 0.0, 0.0, 0.0, 0.0, 0.0, 0.0, 0.0, 0.0, 0.0, 0.0, 0.0, 0.0, 0.0, 0.0, 0.0, 0.0, 0.0, 0.0, 0.0, 0.0, 0.0, 0.0, 0.0, 0.0, 0.0, 0.0, 0.0, 0.0, 0.0, 0.0, 0.0, 0.0, 0.0, 0.0, 0.0, 0.0, 0.0, 0.0, 0.0, 0.0, 0.0, 0.0, 0.0, 0.0, 0.0, 0.0, 0.0, 0.0, 0.0, 0.0, 0.0, 0.0, 0.0, 0.0, 0.0, 0.0, 0.0, 0.0, 0.0, 0.0, 0.0, 0.0, 0.0, 0.0, 0.0, 0.0, 0.0, 0.0, 0.0, 0.0, 0.0, 0.0, 0.0, 0.0, 0.0, 0.0, 0.0, 0.0, 0.0, 0.0, 0.0, 0.0, 0.0, 0.0, 0.0, 0.0, 0.0, 0.0, 0.0, 0.0, 0.0, 0.0, 0.0, 0.0, 0.0, 0.0, 0.0, 0.0, 0.0, 0.0, 0.0, 0.0, 0.0, 0.0, 0.0, 0.0, 0.0, 0.0, 0.0, 0.0, 0.0, 0.0, 0.0, 0.0, 0.0, 0.0, 0.0, 0.0, 0.0, 0.0, 0.0, 0.0, 0.0, 0.0, 0.0, 0.0, 0.0, 0.0, 0.0, 0.0, 0.0, 0.0, 0.0, 0.0, 0.0, 0.0, 0.0, 0.0, 0.0, 0.0, 0.0, 0.0, 0.0, 0.0, 0.0, 0.0, 0.0, 0.0, 0.0, 0.0, 0.0, 0.0, 0.0, 0.0, 0.0, 0.0, 0.0, 0.0, 0.0, 0.0, 0.0, 0.0, 0.0, 0.0, 0.0, 0.0, 0.0, 0.0, 0.0, 0.0, 0.0, 0.0, 0.0, 0.0, 0.0, 0.0, 0.0, 0.0, 0.0, 0.0, 0.0, 0.0, 0.0, 0.0, 0.0, 0.0, 0.0, 0.0, 0.0, 0.0, 0.0, 0.0, 0.0, 0.0, 0.0, 0.0, 0.0, 0.0, 0.0, 0.0, 0.0, 0.0, 0.0, 0.0, 0.0, 0.0, 0.0, 0.0, 0.0, 0.0, 0.0, 0.0, 0.0, 0.0, 0.0, 0.0, 0.0, 0.0, 0.0, 0.0, 0.0, 0.0, 0.0, 0.0, 0.0, 0.0, 0.0, 0.0, 0.0, 0.0, 0.0, 0.0, 0.0, 0.0, 0.0, 0.0, 0.0, 0.0, 0.0, 0.0, 0.0, 0.0, 0.0, 0.0, 0.0, 0.0, 0.0, 0.0, 0.0, 0.0, 0.0, 0.0, 0.0, 0.0, 0.0, 0.0, 0.0, 0.0, 0.0, 0.0, 0.0, 0.0, 0.0, 0.0, 0.0, 0.0, 0.0, 0.0, 0.0, 0.0, 0.0, 0.0, 0.0, 0.0, 0.0, 0.0, 0.0, 0.0, 0.0, 0.0, 0.0, 0.0, 0.0, 0.0, 0.0, 0.0, 0.0, 0.0, 0.0, 0.0, 0.0, 0.0, 0.0, 0.0, 0.0, 0.0, 0.0, 0.0, 0.0, 0.0, 0.0, 0.0, 0.0, 0.0, 0.0, 0.0, 0.0, 0.0, 0.0, 0.0, 0.0, 0.0, 0.0, 0.0, 0.0, 0.0, 0.0, 0.0, 0.0, 0.0, 0.0, 0.0, 0.0, 0.0, 0.0, 0.0, 0.0, 0.0, 0.0, 0.0, 0.0, 0.0, 0.0, 0.0, 0.0, 0.0, 0.0, 0.0, 0.0, 0.0, 0.0, 0.0, 0.0, 0.0, 0.0, 0.0, 0.0, 0.0, 0.0, 0.0, 0.0, 0.0, 0.0, 0.0, 0.0, 0.0, 0.0, 0.0, 0.0, 0.0, 0.0, 0.0, 0.0, 0.0, 0.0, 0.0, 0.0, 0.0, 0.0, 0.0, 0.0, 0.0, 0.0, 0.0, 0.0, 0.0, 0.0, 0.0, 0.0, 0.0, 0.0, 0.0, 0.0, 0.0, 0.0, 0.0, 0.0, 0.0, 0.0, 0.0, 0.0, 0.0, 0.0, 0.0, 0.0, 0.0, 0.0, 0.0, 0.0, 0.0, 0.0, 0.0, 0.0, 0.0, 0.0, 0.0, 0.0, 0.0, 0.0, 0.0, 0.0, 0.0, 0.0, 0.0, 0.0, 0.0, 0.0, 0.0, 0.0, 0.0, 0.0, 0.0, 0.0, 0.0, 0.0, 0.0, 0.0, 0.0, 0.0])
me_circle.update()

# ---- objects
ob_main_wheel = bpy.data.objects.new('main wheel', None)
ob_rim_view = bpy.data.objects.new('rim)view', None)
ob_circle = bpy.data.objects.new('Circle', me_circle)
ob_rim_array_offset = bpy.data.objects.new('rim_array_offset', None)

# ---- transforms, parenting, visibility, modifiers, constraints
ob_main_wheel.location = (0.0, 0.0, 0.6131)
ob_main_wheel.rotation_euler = (1.571, -0.0, 1.571)
ob_main_wheel.empty_display_type = 'IMAGE'
ob_main_wheel.empty_display_size = 5.0
ob_main_wheel.empty_image_depth = 'BACK'
ob_main_wheel.show_empty_image_perspective = False
ob_main_wheel.use_empty_image_alpha = True
ob_main_wheel.empty_image_side = 'FRONT'
ob_main_wheel.color = (1.0, 1.0, 1.0, 0.211)
ob_main_wheel.hide_select = True
ob_rim_view.location = (-0.6926, -1.289, 0.356)
ob_rim_view.rotation_euler = (1.571, -0.0, 1.571)
ob_rim_view.scale = (0.14, 0.14, 0.14)
ob_rim_view.empty_display_type = 'IMAGE'
ob_rim_view.empty_display_size = 5.0
ob_rim_view.empty_image_depth = 'FRONT'
ob_rim_view.show_empty_image_perspective = False
ob_rim_view.use_empty_image_alpha = True
ob_rim_view.empty_image_side = 'FRONT'
ob_rim_view.color = (1.0, 1.0, 1.0, 0.1376)
ob_rim_view.hide_select = True
ob_circle.location = (-0.6926, -1.289, 0.356)
_m = ob_circle.modifiers.new('Mirror', 'MIRROR')
_m.use_axis = (False, True, False)
_m.use_clip = True
_m = ob_circle.modifiers.new('Array', 'ARRAY')
_m.count = 5
_m.use_relative_offset = False
_m.use_object_offset = True
_m.offset_object = ob_rim_array_offset
_m = ob_circle.modifiers.new('Bevel', 'BEVEL')
_m.width = 0.001
_m.width_pct = 0.001
_m.segments = 3
_m.limit_method = 'WEIGHT'
_m = ob_circle.modifiers.new('Subdivision', 'SUBSURF')
_m.levels = 2
ob_rim_array_offset.location = (-0.6926, -1.289, 0.356)
ob_rim_array_offset.rotation_euler = (-1.257, -2.112e-16, 1.534e-16)

# ---- collection membership
col_collection.objects.link(ob_main_wheel)
col_collection.objects.link(ob_rim_view)
col_collection.objects.link(ob_circle)
col_collection.objects.link(ob_rim_array_offset)

# ---- scene / render settings (as saved in the file)
scene.frame_start = 1; scene.frame_end = 250; scene.frame_set(1)
scene.render.engine = 'BLENDER_EEVEE_NEXT'
bpy.context.view_layer.update()

# ---- added for rendering (the .blend has no active camera and no usable light): camera, sun
cam_auto = bpy.data.cameras.new('AutoCamera')
cam_auto.lens = 50.0
cam_auto.sensor_width = 36.0
cam_auto.clip_end = 1000.0
ob_auto_camera = bpy.data.objects.new('AutoCamera', cam_auto)
scene.collection.objects.link(ob_auto_camera)
ob_auto_camera.location = (-0.0247185, -2.26157, 1.00441)
ob_auto_camera.rotation_euler = (1.09748, -7.21219e-08, 0.694738)
scene.camera = ob_auto_camera
light_auto_sun = bpy.data.lights.new('AutoSun', 'SUN')
light_auto_sun.energy = 3.0
light_auto_sun.angle = 0.0523599
ob_auto_sun = bpy.data.objects.new('AutoSun', light_auto_sun)
scene.collection.objects.link(ob_auto_sun)
ob_auto_sun.rotation_euler = (0.872665, 0.174533, 0.523599)
bpy.context.view_layer.update()
